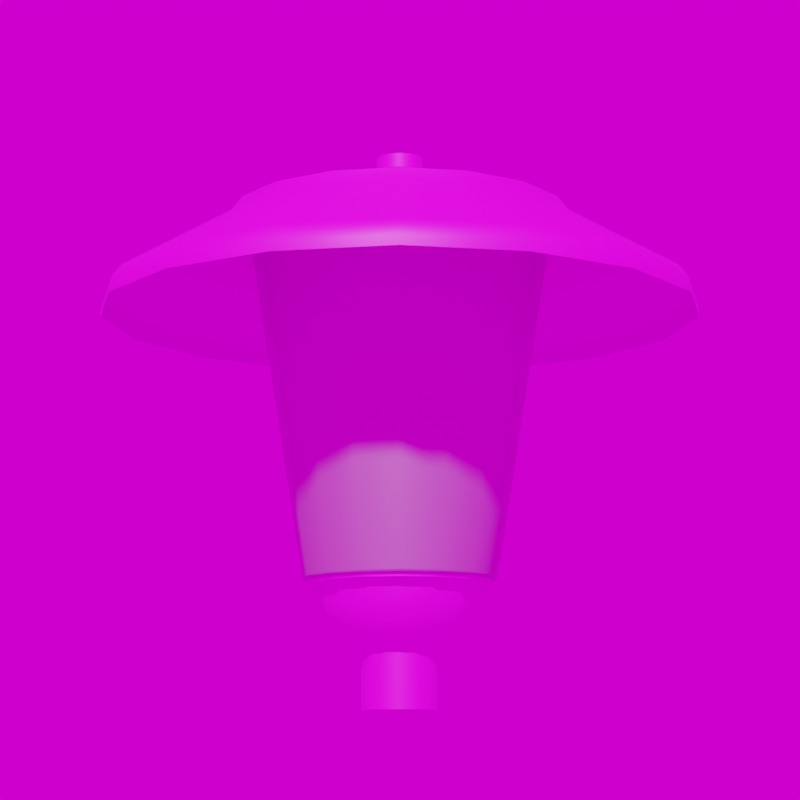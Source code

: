 # Source: 5450.blend  (saved by Blender 3.4.6; exported with 4.5.12 LTS)
import bpy
from mathutils import Matrix  # noqa: F401  (used for matrix-valued properties, if any)

bpy.ops.wm.read_factory_settings(use_empty=True)
scene = bpy.context.scene
scene.name = 'Scene'

# ---- images (referenced by path relative to the original .blend; pixels are not part of the script)
import os
ASSET_DIR = os.environ.get("B2B_ASSET_DIR", "")  # directory of the original .blend (textures are referenced by path, not embedded)
HERE = os.path.dirname(os.path.abspath(__file__))  # packed textures are extracted next to this script under _unpacked/

def load_image(name, relpath, width, height, colorspace="sRGB"):
    """Load a texture the original file referenced (path relative to the .blend, or extracted next to this script)."""
    p = next((c for c in (os.path.join(HERE, relpath), os.path.join(ASSET_DIR, relpath)) if relpath and os.path.exists(c)), "")
    if p:
        img = bpy.data.images.load(p, check_existing=True)
        img.name = name
    else:  # same state as the original file: an image datablock whose file is absent (Cycles renders it pink)
        img = bpy.data.images.new(name, width, height)
        img.source = "FILE"
        img.filepath = "//" + (relpath or name)
    img.colorspace_settings.name = colorspace
    return img
img_plastik_schwarz_1k_jpg_003 = load_image('Plastik_schwarz_1k.jpg.003', 'Plastik_schwarz_1k.jpg', 1024, 1024, 'sRGB')
img_weiss_jpg_014 = load_image('weiss.jpg.014', 'weiss.jpg', 1024, 1024, 'sRGB')
img_kloofendal_48d_partly_cloudy_puresky_8k_hdr = load_image('kloofendal_48d_partly_cloudy_puresky_8k.hdr', 'kloofendal_48d_partly_cloudy_puresky_8k.hdr', 1024, 1024, 'Linear Rec.709')

# ---- materials (node trees are filled in below, after node groups)
mat_dunkelgrau_005 = bpy.data.materials.new('dunkelgrau.005')
mat_dunkelgrau_005.roughness = 0.5
mat_weiss_010 = bpy.data.materials.new('weiss.010')
mat_weiss_010.roughness = 0.5
mat_glass_010 = bpy.data.materials.new('Glass.010')
mat_glass_010.surface_render_method = 'BLENDED'
mat_glass_010.blend_method = 'BLEND'
mat_glass_010.use_backface_culling = True
mat_glass_010.metallic = 0.5822

# ---- node groups
ng_auto_smooth = bpy.data.node_groups.new('Auto Smooth', 'GeometryNodeTree')
_s = ng_auto_smooth.interface.new_socket(name='Geometry', in_out='OUTPUT', socket_type='NodeSocketGeometry')
_s = ng_auto_smooth.interface.new_socket(name='Geometry', in_out='INPUT', socket_type='NodeSocketGeometry')
_s = ng_auto_smooth.interface.new_socket(name='Angle', in_out='INPUT', socket_type='NodeSocketFloat')
_s.subtype = 'ANGLE'
_s.min_value = 0.0
_s.max_value = 3.142
ng_auto_smooth.is_modifier = True
_N = ng_auto_smooth.nodes; _L = ng_auto_smooth.links
n0 = _N.new('NodeGroupOutput'); n0.name = 'Group Output'; n0.location = (480, -100)
n1 = _N.new('NodeGroupInput'); n1.name = 'Group Input'; n1.location = (-420, -300)
n2 = _N.new('NodeGroupInput'); n2.name = 'Group Input.001'; n2.location = (-60, -100)
n3 = _N.new('GeometryNodeSetShadeSmooth'); n3.name = 'Set Shade Smooth'; n3.location = (120, -100)
n3.domain = 'EDGE'
n4 = _N.new('GeometryNodeSetShadeSmooth'); n4.name = 'Set Shade Smooth.001'; n4.location = (300, -100)
n5 = _N.new('GeometryNodeInputMeshEdgeAngle'); n5.name = 'Edge Angle'; n5.location = (-420, -220)
n6 = _N.new('GeometryNodeInputEdgeSmooth'); n6.name = 'Is Edge Smooth'; n6.location = (-60, -160)
n7 = _N.new('GeometryNodeInputShadeSmooth'); n7.name = 'Is Face Smooth'; n7.location = (-240, -340)
n8 = _N.new('FunctionNodeBooleanMath'); n8.name = 'Boolean Math'; n8.location = (-60, -220)
n9 = _N.new('FunctionNodeCompare'); n9.name = 'Compare'; n9.location = (-240, -180)
n9.operation = 'LESS_EQUAL'
_L.new(n5.outputs[0], n9.inputs[0])
_L.new(n4.outputs[0], n0.inputs[0])
_L.new(n1.outputs[1], n9.inputs[1])
_L.new(n9.outputs[0], n8.inputs[0])
_L.new(n7.outputs[0], n8.inputs[1])
_L.new(n2.outputs[0], n3.inputs[0])
_L.new(n6.outputs[0], n3.inputs[1])
_L.new(n3.outputs[0], n4.inputs[0])
_L.new(n8.outputs[0], n3.inputs[2])
n0.is_active_output = True

# ---- material node trees
mat_dunkelgrau_005.use_nodes = True; mat_dunkelgrau_005.node_tree.nodes.clear()
_N = mat_dunkelgrau_005.node_tree.nodes; _L = mat_dunkelgrau_005.node_tree.links
n0 = _N.new('ShaderNodeBsdfPrincipled'); n0.name = 'Principled BSDF'; n0.location = (1200, 0)
n0.distribution = 'GGX'
n0.subsurface_method = 'RANDOM_WALK_SKIN'
n0.inputs[3].default_value = 1.45
n0.inputs[27].default_value = (0.0, 0.0, 0.0, 1.0)
n0.inputs[28].default_value = 1.0
n1 = _N.new('ShaderNodeOutputMaterial'); n1.name = 'Material Output'; n1.location = (1500, 0)
n2 = _N.new('ShaderNodeTexImage'); n2.name = 'Image Texture'; n2.location = (600, 0)
n2.image = img_plastik_schwarz_1k_jpg_003
_L.new(n2.outputs[0], n0.inputs[0])
_L.new(n0.outputs[0], n1.inputs[0])
n1.is_active_output = True
mat_weiss_010.use_nodes = True; mat_weiss_010.node_tree.nodes.clear()
_N = mat_weiss_010.node_tree.nodes; _L = mat_weiss_010.node_tree.links
n0 = _N.new('ShaderNodeBsdfPrincipled'); n0.name = 'Principled BSDF'; n0.location = (1200, 0)
n0.distribution = 'GGX'
n0.subsurface_method = 'RANDOM_WALK_SKIN'
n0.inputs[3].default_value = 1.45
n0.inputs[27].default_value = (0.0, 0.0, 0.0, 1.0)
n0.inputs[28].default_value = 1.0
n1 = _N.new('ShaderNodeOutputMaterial'); n1.name = 'Material Output'; n1.location = (1500, 0)
n2 = _N.new('ShaderNodeTexImage'); n2.name = 'Image Texture'; n2.location = (600, 0)
n2.image = img_weiss_jpg_014
_L.new(n2.outputs[0], n0.inputs[0])
_L.new(n0.outputs[0], n1.inputs[0])
n1.is_active_output = True
mat_glass_010.use_nodes = True; mat_glass_010.node_tree.nodes.clear()
_N = mat_glass_010.node_tree.nodes; _L = mat_glass_010.node_tree.links
n0 = _N.new('ShaderNodeOutputMaterial'); n0.name = 'Material Output'; n0.location = (1500, 0)
n1 = _N.new('ShaderNodeBsdfPrincipled'); n1.name = 'Principled BSDF'; n1.location = (1200, 0)
n1.distribution = 'GGX'
n1.subsurface_method = 'RANDOM_WALK_SKIN'
n1.inputs[1].default_value = 0.9
n1.inputs[3].default_value = 1.05
n1.inputs[4].default_value = 0.9
n1.inputs[27].default_value = (0.0, 0.0, 0.0, 1.0)
n1.inputs[28].default_value = 1.0
_L.new(n1.outputs[0], n0.inputs[0])
n0.is_active_output = True

# ---- world
world_world = bpy.data.worlds.new('World'); scene.world = world_world
world_world.use_nodes = True; world_world.node_tree.nodes.clear()
_N = world_world.node_tree.nodes; _L = world_world.node_tree.links
n0 = _N.new('ShaderNodeOutputWorld'); n0.name = 'World Output'; n0.location = (300, 300)
n1 = _N.new('ShaderNodeBackground'); n1.name = 'Background'; n1.location = (10, 300)
n2 = _N.new('ShaderNodeTexEnvironment'); n2.name = 'Environment Texture'; n2.location = (-280, 280)
n2.image = img_kloofendal_48d_partly_cloudy_puresky_8k_hdr
_L.new(n1.outputs[0], n0.inputs[0])
_L.new(n2.outputs[0], n1.inputs[0])
n0.is_active_output = True
world_world.color = (0.05088, 0.05088, 0.05088)
world_world.use_sun_shadow = False
world_world.sun_shadow_jitter_overblur = 0.0

# ---- cameras
cam_camera = bpy.data.cameras.new('Camera')
cam_camera.lens = 100.0

# ---- meshes
me_beziercurve_004 = bpy.data.meshes.new('BezierCurve.004')
me_beziercurve_004.from_pydata([(1.092e-19, 0.0, 0.1634), (-1.649e-17, 0.07487, 0.1635), (-2.635e-17, 0.1187, 0.1634), (-2.608e-17, 0.1186, 0.1588), (-2.365e-17, 0.1065, 0.1588), (-2.191e-17, 0.1027, 0.1335), (-2.049e-17, 0.09229, 0.11), (-1.649e-17, 0.06826, 0.08575), (-1.094e-17, 0.04927, 0.07765), (-1.094e-17, 0.04927, 0.0), (-6.578e-20, 0.0, 0.0), (-7.265e-20, 0.0, 0.7198), (-6.76e-18, 0.03044, 0.7198), (-6.936e-18, 0.03044, 0.7014), (-5.176e-18, 0.02331, 0.7013), (-5.506e-18, 0.0243, 0.6964), (-4.831e-17, 0.2176, 0.647), (-5.157e-17, 0.2322, 0.6276), (-8.291e-17, 0.3734, 0.5435), (-8.446e-17, 0.3796, 0.5369), (-8.567e-17, 0.3855, 0.5283), (-8.627e-17, 0.3889, 0.5178), (-8.687e-17, 0.3903, 0.5068), (-8.594e-17, 0.3881, 0.5069), (-8.546e-17, 0.3868, 0.517), (-8.48e-17, 0.3839, 0.5275), (-8.305e-17, 0.3771, 0.5373), (-8.156e-17, 0.3708, 0.5434), (-5.04e-17, 0.2301, 0.6275), (-4.694e-17, 0.2158, 0.6466), (-4.476e-17, 0.0, 0.7014), (1.009e-19, 4.179e-20, 0.1634), (-0.02865, 0.06917, 0.1635), (-0.04541, 0.1096, 0.1634), (-0.0454, 0.1096, 0.1588), (-0.04075, 0.09839, 0.1588), (-0.03932, 0.09492, 0.1335), (-0.03532, 0.08526, 0.11), (-0.02612, 0.06307, 0.08575), (-0.01885, 0.04552, 0.07765), (-0.01885, 0.04552, 0.0), (-6.078e-20, -2.517e-20, 0.0), (-6.712e-20, -2.78e-20, 0.7198), (-0.01165, 0.02813, 0.7198), (-0.01165, 0.02813, 0.7014), (-0.008921, 0.02154, 0.7013), (-0.0093, 0.02245, 0.6964), (-0.08327, 0.201, 0.647), (-0.08888, 0.2146, 0.6276), (-0.1429, 0.345, 0.5435), (-0.1453, 0.3507, 0.5369), (-0.1475, 0.3562, 0.5283), (-0.1488, 0.3593, 0.5178), (-0.1493, 0.3605, 0.5068), (-0.1485, 0.3586, 0.5069), (-0.148, 0.3574, 0.517), (-0.1469, 0.3547, 0.5275), (-0.1443, 0.3484, 0.5373), (-0.1419, 0.3426, 0.5434), (-0.08805, 0.2126, 0.6275), (-0.08258, 0.1994, 0.6466), (-4.136e-17, -1.713e-17, 0.7014), (7.721e-20, 7.721e-20, 0.1634), (-0.05294, 0.05294, 0.1635), (-0.0839, 0.0839, 0.1634), (-0.08388, 0.08388, 0.1588), (-0.0753, 0.0753, 0.1588), (-0.07265, 0.07265, 0.1335), (-0.06526, 0.06526, 0.11), (-0.04827, 0.04827, 0.08575), (-0.03484, 0.03484, 0.07765), (-0.03484, 0.03484, 0.0), (-4.652e-20, -4.652e-20, 0.0), (-5.137e-20, -5.137e-20, 0.7198), (-0.02153, 0.02153, 0.7198), (-0.02153, 0.02153, 0.7014), (-0.01648, 0.01648, 0.7013), (-0.01718, 0.01718, 0.6964), (-0.1539, 0.1539, 0.647), (-0.1642, 0.1642, 0.6276), (-0.264, 0.264, 0.5435), (-0.2684, 0.2684, 0.5369), (-0.2726, 0.2726, 0.5283), (-0.275, 0.275, 0.5178), (-0.276, 0.276, 0.5068), (-0.2744, 0.2744, 0.5069), (-0.2735, 0.2735, 0.517), (-0.2714, 0.2714, 0.5275), (-0.2667, 0.2667, 0.5373), (-0.2622, 0.2622, 0.5434), (-0.1627, 0.1627, 0.6275), (-0.1526, 0.1526, 0.6466), (-3.165e-17, -3.165e-17, 0.7014), (4.179e-20, 1.009e-19, 0.1634), (-0.06917, 0.02865, 0.1635), (-0.1096, 0.04541, 0.1634), (-0.1096, 0.0454, 0.1588), (-0.09839, 0.04075, 0.1588), (-0.09492, 0.03932, 0.1335), (-0.08526, 0.03532, 0.11), (-0.06307, 0.02612, 0.08575), (-0.04552, 0.01885, 0.07765), (-0.04552, 0.01885, 0.0), (-2.517e-20, -6.078e-20, 0.0), (-2.78e-20, -6.712e-20, 0.7198), (-0.02813, 0.01165, 0.7198), (-0.02813, 0.01165, 0.7014), (-0.02154, 0.008921, 0.7013), (-0.02245, 0.0093, 0.6964), (-0.201, 0.08327, 0.647), (-0.2146, 0.08888, 0.6276), (-0.345, 0.1429, 0.5435), (-0.3507, 0.1453, 0.5369), (-0.3562, 0.1475, 0.5283), (-0.3593, 0.1488, 0.5178), (-0.3605, 0.1493, 0.5068), (-0.3586, 0.1485, 0.5069), (-0.3574, 0.148, 0.517), (-0.3547, 0.1469, 0.5275), (-0.3484, 0.1443, 0.5373), (-0.3426, 0.1419, 0.5434), (-0.2126, 0.08805, 0.6275), (-0.1994, 0.08258, 0.6466), (-1.713e-17, -4.136e-17, 0.7014), (-4.773e-27, 1.092e-19, 0.1634), (-0.07487, -3.273e-09, 0.1635), (-0.1187, -5.186e-09, 0.1634), (-0.1186, -5.185e-09, 0.1588), (-0.1065, -4.655e-09, 0.1588), (-0.1027, -4.491e-09, 0.1335), (-0.09229, -4.034e-09, 0.11), (-0.06826, -2.984e-09, 0.08575), (-0.04927, -2.154e-09, 0.07765), (-0.04927, -2.154e-09, 0.0), (2.876e-27, -6.578e-20, 0.0), (3.175e-27, -7.265e-20, 0.7198), (-0.03044, -1.331e-09, 0.7198), (-0.03044, -1.331e-09, 0.7014), (-0.02331, -1.019e-09, 0.7013), (-0.0243, -1.062e-09, 0.6964), (-0.2176, -9.511e-09, 0.647), (-0.2322, -1.015e-08, 0.6276), (-0.3734, -1.632e-08, 0.5435), (-0.3796, -1.659e-08, 0.5369), (-0.3855, -1.685e-08, 0.5283), (-0.3889, -1.7e-08, 0.5178), (-0.3903, -1.706e-08, 0.5068), (-0.3881, -1.696e-08, 0.5069), (-0.3868, -1.691e-08, 0.517), (-0.3839, -1.678e-08, 0.5275), (-0.3771, -1.648e-08, 0.5373), (-0.3708, -1.621e-08, 0.5434), (-0.2301, -1.006e-08, 0.6275), (-0.2158, -9.432e-09, 0.6466), (1.957e-24, -4.476e-17, 0.7014), (-4.179e-20, 1.009e-19, 0.1634), (-0.06917, -0.02865, 0.1635), (-0.1096, -0.04541, 0.1634), (-0.1096, -0.0454, 0.1588), (-0.09839, -0.04075, 0.1588), (-0.09492, -0.03932, 0.1335), (-0.08526, -0.03532, 0.11), (-0.06307, -0.02612, 0.08575), (-0.04552, -0.01885, 0.07765), (-0.04552, -0.01885, 0.0), (2.517e-20, -6.078e-20, 0.0), (2.78e-20, -6.712e-20, 0.7198), (-0.02813, -0.01165, 0.7198), (-0.02813, -0.01165, 0.7014), (-0.02154, -0.008921, 0.7013), (-0.02245, -0.0093, 0.6964), (-0.201, -0.08327, 0.647), (-0.2146, -0.08888, 0.6276), (-0.345, -0.1429, 0.5435), (-0.3507, -0.1453, 0.5369), (-0.3562, -0.1475, 0.5283), (-0.3593, -0.1488, 0.5178), (-0.3605, -0.1493, 0.5068), (-0.3586, -0.1485, 0.5069), (-0.3574, -0.148, 0.517), (-0.3547, -0.1469, 0.5275), (-0.3484, -0.1443, 0.5373), (-0.3426, -0.1419, 0.5434), (-0.2126, -0.08805, 0.6275), (-0.1994, -0.08258, 0.6466), (1.713e-17, -4.136e-17, 0.7014), (-7.721e-20, 7.721e-20, 0.1634), (-0.05294, -0.05294, 0.1635), (-0.0839, -0.0839, 0.1634), (-0.08388, -0.08388, 0.1588), (-0.0753, -0.0753, 0.1588), (-0.07265, -0.07265, 0.1335), (-0.06526, -0.06526, 0.11), (-0.04827, -0.04827, 0.08575), (-0.03484, -0.03484, 0.07765), (-0.03484, -0.03484, 0.0), (4.652e-20, -4.652e-20, 0.0), (5.137e-20, -5.137e-20, 0.7198), (-0.02153, -0.02153, 0.7198), (-0.02153, -0.02153, 0.7014), (-0.01648, -0.01648, 0.7013), (-0.01718, -0.01718, 0.6964), (-0.1539, -0.1539, 0.647), (-0.1642, -0.1642, 0.6276), (-0.264, -0.264, 0.5435), (-0.2684, -0.2684, 0.5369), (-0.2726, -0.2726, 0.5283), (-0.275, -0.275, 0.5178), (-0.276, -0.276, 0.5068), (-0.2744, -0.2744, 0.5069), (-0.2735, -0.2735, 0.517), (-0.2714, -0.2714, 0.5275), (-0.2667, -0.2667, 0.5373), (-0.2622, -0.2622, 0.5434), (-0.1627, -0.1627, 0.6275), (-0.1526, -0.1526, 0.6466), (3.165e-17, -3.165e-17, 0.7014), (-1.009e-19, 4.179e-20, 0.1634), (-0.02865, -0.06917, 0.1635), (-0.04541, -0.1096, 0.1634), (-0.0454, -0.1096, 0.1588), (-0.04075, -0.09839, 0.1588), (-0.03932, -0.09492, 0.1335), (-0.03532, -0.08526, 0.11), (-0.02612, -0.06307, 0.08575), (-0.01885, -0.04552, 0.07765), (-0.01885, -0.04552, 0.0), (6.078e-20, -2.517e-20, 0.0), (6.712e-20, -2.78e-20, 0.7198), (-0.01165, -0.02813, 0.7198), (-0.01165, -0.02813, 0.7014), (-0.008921, -0.02154, 0.7013), (-0.0093, -0.02245, 0.6964), (-0.08327, -0.201, 0.647), (-0.08888, -0.2146, 0.6276), (-0.1429, -0.345, 0.5435), (-0.1453, -0.3507, 0.5369), (-0.1475, -0.3562, 0.5283), (-0.1488, -0.3593, 0.5178), (-0.1493, -0.3605, 0.5068), (-0.1485, -0.3586, 0.5069), (-0.148, -0.3574, 0.517), (-0.1469, -0.3547, 0.5275), (-0.1443, -0.3484, 0.5373), (-0.1419, -0.3426, 0.5434), (-0.08805, -0.2126, 0.6275), (-0.08258, -0.1994, 0.6466), (4.136e-17, -1.713e-17, 0.7014), (-1.092e-19, -9.546e-27, 0.1634), (6.545e-09, -0.07487, 0.1635), (1.037e-08, -0.1187, 0.1634), (1.037e-08, -0.1186, 0.1588), (9.31e-09, -0.1065, 0.1588), (8.982e-09, -0.1027, 0.1335), (8.068e-09, -0.09229, 0.11), (5.968e-09, -0.06826, 0.08575), (4.307e-09, -0.04927, 0.07765), (4.307e-09, -0.04927, 0.0), (6.578e-20, 5.751e-27, 0.0), (7.265e-20, 6.351e-27, 0.7198), (2.661e-09, -0.03044, 0.7198), (2.661e-09, -0.03044, 0.7014), (2.038e-09, -0.02331, 0.7013), (2.125e-09, -0.0243, 0.6964), (1.902e-08, -0.2176, 0.647), (2.03e-08, -0.2322, 0.6276), (3.264e-08, -0.3734, 0.5435), (3.319e-08, -0.3796, 0.5369), (3.37e-08, -0.3855, 0.5283), (3.4e-08, -0.3889, 0.5178), (3.412e-08, -0.3903, 0.5068), (3.393e-08, -0.3881, 0.5069), (3.382e-08, -0.3868, 0.517), (3.356e-08, -0.3839, 0.5275), (3.297e-08, -0.3771, 0.5373), (3.242e-08, -0.3708, 0.5434), (2.012e-08, -0.2301, 0.6275), (1.886e-08, -0.2158, 0.6466), (4.476e-17, 3.913e-24, 0.7014), (-1.009e-19, -4.179e-20, 0.1634), (0.02865, -0.06917, 0.1635), (0.04541, -0.1096, 0.1634), (0.0454, -0.1096, 0.1588), (0.04075, -0.09839, 0.1588), (0.03932, -0.09492, 0.1335), (0.03532, -0.08526, 0.11), (0.02612, -0.06307, 0.08575), (0.01885, -0.04552, 0.07765), (0.01885, -0.04552, 0.0), (6.078e-20, 2.517e-20, 0.0), (6.712e-20, 2.78e-20, 0.7198), (0.01165, -0.02813, 0.7198), (0.01165, -0.02813, 0.7014), (0.008921, -0.02154, 0.7013), (0.0093, -0.02245, 0.6964), (0.08327, -0.201, 0.647), (0.08888, -0.2146, 0.6276), (0.1429, -0.345, 0.5435), (0.1453, -0.3507, 0.5369), (0.1475, -0.3562, 0.5283), (0.1488, -0.3593, 0.5178), (0.1493, -0.3605, 0.5068), (0.1485, -0.3586, 0.5069), (0.148, -0.3574, 0.517), (0.1469, -0.3547, 0.5275), (0.1443, -0.3484, 0.5373), (0.1419, -0.3426, 0.5434), (0.08805, -0.2126, 0.6275), (0.08258, -0.1994, 0.6466), (4.136e-17, 1.713e-17, 0.7014), (-7.721e-20, -7.721e-20, 0.1634), (0.05294, -0.05294, 0.1635), (0.0839, -0.0839, 0.1634), (0.08388, -0.08388, 0.1588), (0.0753, -0.0753, 0.1588), (0.07265, -0.07265, 0.1335), (0.06526, -0.06526, 0.11), (0.04827, -0.04827, 0.08575), (0.03484, -0.03484, 0.07765), (0.03484, -0.03484, 0.0), (4.652e-20, 4.652e-20, 0.0), (5.137e-20, 5.137e-20, 0.7198), (0.02153, -0.02153, 0.7198), (0.02153, -0.02153, 0.7014), (0.01648, -0.01648, 0.7013), (0.01718, -0.01718, 0.6964), (0.1539, -0.1539, 0.647), (0.1642, -0.1642, 0.6276), (0.264, -0.264, 0.5435), (0.2684, -0.2684, 0.5369), (0.2726, -0.2726, 0.5283), (0.275, -0.275, 0.5178), (0.276, -0.276, 0.5068), (0.2744, -0.2744, 0.5069), (0.2735, -0.2735, 0.517), (0.2714, -0.2714, 0.5275), (0.2667, -0.2667, 0.5373), (0.2622, -0.2622, 0.5434), (0.1627, -0.1627, 0.6275), (0.1526, -0.1526, 0.6466), (3.165e-17, 3.165e-17, 0.7014), (-4.179e-20, -1.009e-19, 0.1634), (0.06917, -0.02865, 0.1635), (0.1096, -0.04541, 0.1634), (0.1096, -0.0454, 0.1588), (0.09839, -0.04075, 0.1588), (0.09492, -0.03932, 0.1335), (0.08526, -0.03532, 0.11), (0.06307, -0.02612, 0.08575), (0.04552, -0.01885, 0.07765), (0.04552, -0.01885, 0.0), (2.517e-20, 6.078e-20, 0.0), (2.78e-20, 6.712e-20, 0.7198), (0.02813, -0.01165, 0.7198), (0.02813, -0.01165, 0.7014), (0.02154, -0.008921, 0.7013), (0.02245, -0.0093, 0.6964), (0.201, -0.08327, 0.647), (0.2146, -0.08888, 0.6276), (0.345, -0.1429, 0.5435), (0.3507, -0.1453, 0.5369), (0.3562, -0.1475, 0.5283), (0.3593, -0.1488, 0.5178), (0.3605, -0.1493, 0.5068), (0.3586, -0.1485, 0.5069), (0.3574, -0.148, 0.517), (0.3547, -0.1469, 0.5275), (0.3484, -0.1443, 0.5373), (0.3426, -0.1419, 0.5434), (0.2126, -0.08805, 0.6275), (0.1994, -0.08258, 0.6466), (1.713e-17, 4.136e-17, 0.7014), (1.302e-27, -1.092e-19, 0.1634), (0.07487, 8.928e-10, 0.1635), (0.1187, 1.415e-09, 0.1634), (0.1186, 1.415e-09, 0.1588), (0.1065, 1.27e-09, 0.1588), (0.1027, 1.225e-09, 0.1335), (0.09229, 1.101e-09, 0.11), (0.06826, 8.14e-10, 0.08575), (0.04927, 5.875e-10, 0.07765), (0.04927, 5.875e-10, 0.0), (-7.845e-28, 6.578e-20, 0.0), (-8.663e-28, 7.265e-20, 0.7198), (0.03044, 3.63e-10, 0.7198), (0.03044, 3.63e-10, 0.7014), (0.02331, 2.78e-10, 0.7013), (0.0243, 2.898e-10, 0.6964), (0.2176, 2.595e-09, 0.647), (0.2322, 2.769e-09, 0.6276), (0.3734, 4.453e-09, 0.5435), (0.3796, 4.527e-09, 0.5369), (0.3855, 4.597e-09, 0.5283), (0.3889, 4.637e-09, 0.5178), (0.3903, 4.654e-09, 0.5068), (0.3881, 4.628e-09, 0.5069), (0.3868, 4.613e-09, 0.517), (0.3839, 4.578e-09, 0.5275), (0.3771, 4.497e-09, 0.5373), (0.3708, 4.422e-09, 0.5434), (0.2301, 2.744e-09, 0.6275), (0.2158, 2.573e-09, 0.6466), (-5.338e-25, 4.476e-17, 0.7014), (4.179e-20, -1.009e-19, 0.1634), (0.06917, 0.02865, 0.1635), (0.1096, 0.04541, 0.1634), (0.1096, 0.0454, 0.1588), (0.09839, 0.04075, 0.1588), (0.09492, 0.03932, 0.1335), (0.08526, 0.03532, 0.11), (0.06307, 0.02612, 0.08575), (0.04552, 0.01885, 0.07765), (0.04552, 0.01885, 0.0), (-2.517e-20, 6.078e-20, 0.0), (-2.78e-20, 6.712e-20, 0.7198), (0.02813, 0.01165, 0.7198), (0.02813, 0.01165, 0.7014), (0.02154, 0.008921, 0.7013), (0.02245, 0.0093, 0.6964), (0.201, 0.08327, 0.647), (0.2146, 0.08888, 0.6276), (0.345, 0.1429, 0.5435), (0.3507, 0.1453, 0.5369), (0.3562, 0.1475, 0.5283), (0.3593, 0.1488, 0.5178), (0.3605, 0.1493, 0.5068), (0.3586, 0.1485, 0.5069), (0.3574, 0.148, 0.517), (0.3547, 0.1469, 0.5275), (0.3484, 0.1443, 0.5373), (0.3426, 0.1419, 0.5434), (0.2126, 0.08805, 0.6275), (0.1994, 0.08258, 0.6466), (-1.713e-17, 4.136e-17, 0.7014), (7.721e-20, -7.721e-20, 0.1634), (0.05294, 0.05294, 0.1635), (0.0839, 0.0839, 0.1634), (0.08388, 0.08388, 0.1588), (0.0753, 0.07531, 0.1588), (0.07265, 0.07265, 0.1335), (0.06526, 0.06526, 0.11), (0.04827, 0.04827, 0.08575), (0.03484, 0.03484, 0.07765), (0.03484, 0.03484, 0.0), (-4.652e-20, 4.652e-20, 0.0), (-5.137e-20, 5.137e-20, 0.7198), (0.02153, 0.02153, 0.7198), (0.02153, 0.02153, 0.7014), (0.01648, 0.01648, 0.7013), (0.01718, 0.01718, 0.6964), (0.1539, 0.1539, 0.647), (0.1642, 0.1642, 0.6276), (0.264, 0.264, 0.5435), (0.2684, 0.2684, 0.5369), (0.2726, 0.2726, 0.5283), (0.275, 0.275, 0.5178), (0.276, 0.276, 0.5068), (0.2744, 0.2744, 0.5069), (0.2735, 0.2735, 0.517), (0.2714, 0.2714, 0.5275), (0.2667, 0.2667, 0.5373), (0.2622, 0.2622, 0.5434), (0.1627, 0.1627, 0.6275), (0.1526, 0.1526, 0.6466), (-3.165e-17, 3.165e-17, 0.7014), (1.009e-19, -4.179e-20, 0.1634), (0.02865, 0.06917, 0.1635), (0.04541, 0.1096, 0.1634), (0.0454, 0.1096, 0.1588), (0.04075, 0.09839, 0.1588), (0.03932, 0.09492, 0.1335), (0.03532, 0.08526, 0.11), (0.02612, 0.06307, 0.08575), (0.01885, 0.04552, 0.07765), (0.01885, 0.04552, 0.0), (-6.078e-20, 2.517e-20, 0.0), (-6.712e-20, 2.78e-20, 0.7198), (0.01165, 0.02813, 0.7198), (0.01165, 0.02813, 0.7014), (0.008921, 0.02154, 0.7013), (0.0093, 0.02245, 0.6964), (0.08327, 0.201, 0.647), (0.08888, 0.2146, 0.6276), (0.1429, 0.345, 0.5435), (0.1453, 0.3507, 0.5369), (0.1475, 0.3562, 0.5283), (0.1488, 0.3593, 0.5178), (0.1493, 0.3605, 0.5068), (0.1485, 0.3586, 0.5069), (0.148, 0.3574, 0.517), (0.1469, 0.3547, 0.5275), (0.1443, 0.3484, 0.5373), (0.1419, 0.3426, 0.5434), (0.08805, 0.2126, 0.6275), (0.08258, 0.1994, 0.6466), (-4.136e-17, 1.713e-17, 0.7014)], [], [(1, 31, 0), (32, 62, 31), (63, 93, 62), (94, 124, 93), (125, 155, 124), (156, 186, 155), (187, 217, 186), (218, 248, 217), (249, 279, 248), (280, 310, 279), (311, 341, 310), (342, 372, 341), (373, 403, 372), (404, 434, 403), (435, 465, 434), (466, 0, 465), (2, 32, 1), (33, 63, 32), (64, 94, 63), (94, 126, 125), (126, 156, 125), (157, 187, 156), (188, 218, 187), (219, 249, 218), (249, 281, 280), (281, 311, 280), (312, 342, 311), (342, 374, 373), (374, 404, 373), (405, 435, 404), (436, 466, 435), (467, 1, 466), (3, 33, 2), (34, 64, 33), (65, 95, 64), (96, 126, 95), (127, 157, 126), (158, 188, 157), (188, 220, 219), (219, 251, 250), (251, 281, 250), (282, 312, 281), (313, 343, 312), (344, 374, 343), (375, 405, 374), (406, 436, 405), (437, 467, 436), (467, 3, 2), (3, 35, 34), (35, 65, 34), (66, 96, 65), (97, 127, 96), (127, 159, 158), (159, 189, 158), (190, 220, 189), (221, 251, 220), (252, 282, 251), (283, 313, 282), (313, 345, 344), (345, 375, 344), (376, 406, 375), (407, 437, 406), (437, 469, 468), (469, 3, 468), (5, 35, 4), (36, 66, 35), (67, 97, 66), (98, 128, 97), (129, 159, 128), (160, 190, 159), (190, 222, 221), (222, 252, 221), (253, 283, 252), (284, 314, 283), (315, 345, 314), (346, 376, 345), (377, 407, 376), (408, 438, 407), (439, 469, 438), (470, 4, 469), (6, 36, 5), (37, 67, 36), (68, 98, 67), (99, 129, 98), (130, 160, 129), (161, 191, 160), (192, 222, 191), (223, 253, 222), (254, 284, 253), (285, 315, 284), (316, 346, 315), (347, 377, 346), (378, 408, 377), (409, 439, 408), (440, 470, 439), (471, 5, 470), (7, 37, 6), (38, 68, 37), (69, 99, 68), (99, 131, 130), (131, 161, 130), (162, 192, 161), (192, 224, 223), (224, 254, 223), (255, 285, 254), (285, 317, 316), (317, 347, 316), (348, 378, 347), (379, 409, 378), (410, 440, 409), (440, 472, 471), (472, 6, 471), (8, 38, 7), (39, 69, 38), (70, 100, 69), (100, 132, 131), (131, 163, 162), (163, 193, 162), (194, 224, 193), (225, 255, 224), (255, 287, 286), (287, 317, 286), (318, 348, 317), (349, 379, 348), (380, 410, 379), (411, 441, 410), (441, 473, 472), (473, 7, 472), (9, 39, 8), (40, 70, 39), (71, 101, 70), (102, 132, 101), (133, 163, 132), (164, 194, 163), (195, 225, 194), (226, 256, 225), (257, 287, 256), (288, 318, 287), (319, 349, 318), (350, 380, 349), (381, 411, 380), (412, 442, 411), (443, 473, 442), (474, 8, 473), (10, 40, 9), (41, 71, 40), (72, 102, 71), (103, 133, 102), (134, 164, 133), (165, 195, 164), (196, 226, 195), (227, 257, 226), (258, 288, 257), (289, 319, 288), (320, 350, 319), (351, 381, 350), (382, 412, 381), (413, 443, 412), (444, 474, 443), (475, 9, 474), (11, 43, 42), (42, 74, 73), (73, 105, 104), (104, 136, 135), (135, 167, 166), (166, 198, 197), (197, 229, 228), (228, 260, 259), (259, 291, 290), (290, 322, 321), (321, 353, 352), (352, 384, 383), (383, 415, 414), (414, 446, 445), (445, 477, 476), (476, 12, 11), (13, 43, 12), (44, 74, 43), (75, 105, 74), (106, 136, 105), (137, 167, 136), (168, 198, 167), (199, 229, 198), (230, 260, 229), (261, 291, 260), (291, 323, 322), (323, 353, 322), (354, 384, 353), (385, 415, 384), (416, 446, 415), (447, 477, 446), (478, 12, 477), (14, 44, 13), (45, 75, 44), (76, 106, 75), (107, 137, 106), (138, 168, 137), (169, 199, 168), (199, 231, 230), (230, 262, 261), (262, 292, 261), (293, 323, 292), (323, 355, 354), (355, 385, 354), (386, 416, 385), (416, 448, 447), (447, 479, 478), (479, 13, 478), (15, 45, 14), (45, 77, 76), (77, 107, 76), (108, 138, 107), (139, 169, 138), (169, 201, 200), (201, 231, 200), (232, 262, 231), (263, 293, 262), (294, 324, 293), (325, 355, 324), (356, 386, 355), (387, 417, 386), (417, 449, 448), (449, 479, 448), (480, 14, 479), (16, 46, 15), (47, 77, 46), (78, 108, 77), (109, 139, 108), (139, 171, 170), (170, 202, 201), (202, 232, 201), (233, 263, 232), (264, 294, 263), (295, 325, 294), (326, 356, 325), (356, 388, 387), (388, 418, 387), (419, 449, 418), (449, 481, 480), (481, 15, 480), (17, 47, 16), (48, 78, 47), (79, 109, 78), (110, 140, 109), (140, 172, 171), (172, 202, 171), (203, 233, 202), (233, 265, 264), (264, 296, 295), (295, 327, 326), (326, 358, 357), (358, 388, 357), (389, 419, 388), (420, 450, 419), (451, 481, 450), (481, 17, 16), (18, 48, 17), (49, 79, 48), (79, 111, 110), (111, 141, 110), (142, 172, 141), (173, 203, 172), (204, 234, 203), (235, 265, 234), (266, 296, 265), (297, 327, 296), (328, 358, 327), (359, 389, 358), (390, 420, 389), (421, 451, 420), (452, 482, 451), (482, 18, 17), (19, 49, 18), (50, 80, 49), (81, 111, 80), (112, 142, 111), (143, 173, 142), (174, 204, 173), (205, 235, 204), (236, 266, 235), (267, 297, 266), (298, 328, 297), (328, 360, 359), (360, 390, 359), (391, 421, 390), (422, 452, 421), (453, 483, 452), (484, 18, 483), (20, 50, 19), (50, 82, 81), (82, 112, 81), (113, 143, 112), (144, 174, 143), (175, 205, 174), (206, 236, 205), (237, 267, 236), (268, 298, 267), (299, 329, 298), (330, 360, 329), (361, 391, 360), (392, 422, 391), (423, 453, 422), (454, 484, 453), (485, 19, 484), (21, 51, 20), (51, 83, 82), (83, 113, 82), (114, 144, 113), (145, 175, 144), (175, 207, 206), (207, 237, 206), (238, 268, 237), (269, 299, 268), (300, 330, 299), (331, 361, 330), (362, 392, 361), (393, 423, 392), (424, 454, 423), (455, 485, 454), (485, 21, 20), (22, 52, 21), (53, 83, 52), (84, 114, 83), (115, 145, 114), (146, 176, 145), (177, 207, 176), (208, 238, 207), (239, 269, 238), (270, 300, 269), (301, 331, 300), (331, 363, 362), (362, 394, 393), (394, 424, 393), (424, 456, 455), (456, 486, 455), (487, 21, 486), (23, 53, 22), (54, 84, 53), (85, 115, 84), (116, 146, 115), (147, 177, 146), (178, 208, 177), (209, 239, 208), (240, 270, 239), (271, 301, 270), (301, 333, 332), (332, 364, 363), (364, 394, 363), (395, 425, 394), (426, 456, 425), (457, 487, 456), (488, 22, 487), (24, 54, 23), (55, 85, 54), (86, 116, 85), (117, 147, 116), (147, 179, 178), (179, 209, 178), (210, 240, 209), (241, 271, 240), (272, 302, 271), (303, 333, 302), (334, 364, 333), (365, 395, 364), (396, 426, 395), (427, 457, 426), (458, 488, 457), (489, 23, 488), (24, 56, 55), (56, 86, 55), (87, 117, 86), (117, 149, 148), (148, 180, 179), (180, 210, 179), (211, 241, 210), (242, 272, 241), (273, 303, 272), (304, 334, 303), (335, 365, 334), (365, 397, 396), (397, 427, 396), (428, 458, 427), (458, 490, 489), (490, 24, 489), (26, 56, 25), (57, 87, 56), (87, 119, 118), (119, 149, 118), (150, 180, 149), (181, 211, 180), (212, 242, 211), (243, 273, 242), (274, 304, 273), (305, 335, 304), (335, 367, 366), (367, 397, 366), (398, 428, 397), (429, 459, 428), (460, 490, 459), (491, 25, 490), (26, 58, 57), (57, 89, 88), (89, 119, 88), (120, 150, 119), (150, 182, 181), (182, 212, 181), (213, 243, 212), (243, 275, 274), (274, 306, 305), (306, 336, 305), (337, 367, 336), (368, 398, 367), (399, 429, 398), (429, 461, 460), (461, 491, 460), (492, 26, 491), (28, 58, 27), (59, 89, 58), (90, 120, 89), (121, 151, 120), (152, 182, 151), (183, 213, 182), (213, 245, 244), (244, 276, 275), (276, 306, 275), (307, 337, 306), (337, 369, 368), (369, 399, 368), (400, 430, 399), (431, 461, 430), (461, 493, 492), (492, 28, 27), (28, 60, 59), (59, 91, 90), (91, 121, 90), (122, 152, 121), (152, 184, 183), (183, 215, 214), (215, 245, 214), (246, 276, 245), (277, 307, 276), (308, 338, 307), (339, 369, 338), (370, 400, 369), (401, 431, 400), (432, 462, 431), (462, 494, 493), (493, 29, 28), (30, 60, 29), (61, 91, 60), (92, 122, 91), (123, 153, 122), (154, 184, 153), (185, 215, 184), (216, 246, 215), (247, 277, 246), (278, 308, 277), (309, 339, 308), (340, 370, 339), (371, 401, 370), (402, 432, 401), (433, 463, 432), (464, 494, 463), (495, 29, 494), (1, 32, 31), (32, 63, 62), (63, 94, 93), (94, 125, 124), (125, 156, 155), (156, 187, 186), (187, 218, 217), (218, 249, 248), (249, 280, 279), (280, 311, 310), (311, 342, 341), (342, 373, 372), (373, 404, 403), (404, 435, 434), (435, 466, 465), (466, 1, 0), (2, 33, 32), (33, 64, 63), (64, 95, 94), (94, 95, 126), (126, 157, 156), (157, 188, 187), (188, 219, 218), (219, 250, 249), (249, 250, 281), (281, 312, 311), (312, 343, 342), (342, 343, 374), (374, 405, 404), (405, 436, 435), (436, 467, 466), (467, 2, 1), (3, 34, 33), (34, 65, 64), (65, 96, 95), (96, 127, 126), (127, 158, 157), (158, 189, 188), (188, 189, 220), (219, 220, 251), (251, 282, 281), (282, 313, 312), (313, 344, 343), (344, 375, 374), (375, 406, 405), (406, 437, 436), (437, 468, 467), (467, 468, 3), (3, 4, 35), (35, 66, 65), (66, 97, 96), (97, 128, 127), (127, 128, 159), (159, 190, 189), (190, 221, 220), (221, 252, 251), (252, 283, 282), (283, 314, 313), (313, 314, 345), (345, 376, 375), (376, 407, 406), (407, 438, 437), (437, 438, 469), (469, 4, 3), (5, 36, 35), (36, 67, 66), (67, 98, 97), (98, 129, 128), (129, 160, 159), (160, 191, 190), (190, 191, 222), (222, 253, 252), (253, 284, 283), (284, 315, 314), (315, 346, 345), (346, 377, 376), (377, 408, 407), (408, 439, 438), (439, 470, 469), (470, 5, 4), (6, 37, 36), (37, 68, 67), (68, 99, 98), (99, 130, 129), (130, 161, 160), (161, 192, 191), (192, 223, 222), (223, 254, 253), (254, 285, 284), (285, 316, 315), (316, 347, 346), (347, 378, 377), (378, 409, 408), (409, 440, 439), (440, 471, 470), (471, 6, 5), (7, 38, 37), (38, 69, 68), (69, 100, 99), (99, 100, 131), (131, 162, 161), (162, 193, 192), (192, 193, 224), (224, 255, 254), (255, 286, 285), (285, 286, 317), (317, 348, 347), (348, 379, 378), (379, 410, 409), (410, 441, 440), (440, 441, 472), (472, 7, 6), (8, 39, 38), (39, 70, 69), (70, 101, 100), (100, 101, 132), (131, 132, 163), (163, 194, 193), (194, 225, 224), (225, 256, 255), (255, 256, 287), (287, 318, 317), (318, 349, 348), (349, 380, 379), (380, 411, 410), (411, 442, 441), (441, 442, 473), (473, 8, 7), (9, 40, 39), (40, 71, 70), (71, 102, 101), (102, 133, 132), (133, 164, 163), (164, 195, 194), (195, 226, 225), (226, 257, 256), (257, 288, 287), (288, 319, 318), (319, 350, 349), (350, 381, 380), (381, 412, 411), (412, 443, 442), (443, 474, 473), (474, 9, 8), (10, 41, 40), (41, 72, 71), (72, 103, 102), (103, 134, 133), (134, 165, 164), (165, 196, 195), (196, 227, 226), (227, 258, 257), (258, 289, 288), (289, 320, 319), (320, 351, 350), (351, 382, 381), (382, 413, 412), (413, 444, 443), (444, 475, 474), (475, 10, 9), (11, 12, 43), (42, 43, 74), (73, 74, 105), (104, 105, 136), (135, 136, 167), (166, 167, 198), (197, 198, 229), (228, 229, 260), (259, 260, 291), (290, 291, 322), (321, 322, 353), (352, 353, 384), (383, 384, 415), (414, 415, 446), (445, 446, 477), (476, 477, 12), (13, 44, 43), (44, 75, 74), (75, 106, 105), (106, 137, 136), (137, 168, 167), (168, 199, 198), (199, 230, 229), (230, 261, 260), (261, 292, 291), (291, 292, 323), (323, 354, 353), (354, 385, 384), (385, 416, 415), (416, 447, 446), (447, 478, 477), (478, 13, 12), (14, 45, 44), (45, 76, 75), (76, 107, 106), (107, 138, 137), (138, 169, 168), (169, 200, 199), (199, 200, 231), (230, 231, 262), (262, 293, 292), (293, 324, 323), (323, 324, 355), (355, 386, 385), (386, 417, 416), (416, 417, 448), (447, 448, 479), (479, 14, 13), (15, 46, 45), (45, 46, 77), (77, 108, 107), (108, 139, 138), (139, 170, 169), (169, 170, 201), (201, 232, 231), (232, 263, 262), (263, 294, 293), (294, 325, 324), (325, 356, 355), (356, 387, 386), (387, 418, 417), (417, 418, 449), (449, 480, 479), (480, 15, 14), (16, 47, 46), (47, 78, 77), (78, 109, 108), (109, 140, 139), (139, 140, 171), (170, 171, 202), (202, 233, 232), (233, 264, 263), (264, 295, 294), (295, 326, 325), (326, 357, 356), (356, 357, 388), (388, 419, 418), (419, 450, 449), (449, 450, 481), (481, 16, 15), (17, 48, 47), (48, 79, 78), (79, 110, 109), (110, 141, 140), (140, 141, 172), (172, 203, 202), (203, 234, 233), (233, 234, 265), (264, 265, 296), (295, 296, 327), (326, 327, 358), (358, 389, 388), (389, 420, 419), (420, 451, 450), (451, 482, 481), (481, 482, 17), (18, 49, 48), (49, 80, 79), (79, 80, 111), (111, 142, 141), (142, 173, 172), (173, 204, 203), (204, 235, 234), (235, 266, 265), (266, 297, 296), (297, 328, 327), (328, 359, 358), (359, 390, 389), (390, 421, 420), (421, 452, 451), (452, 483, 482), (482, 483, 18), (19, 50, 49), (50, 81, 80), (81, 112, 111), (112, 143, 142), (143, 174, 173), (174, 205, 204), (205, 236, 235), (236, 267, 266), (267, 298, 297), (298, 329, 328), (328, 329, 360), (360, 391, 390), (391, 422, 421), (422, 453, 452), (453, 484, 483), (484, 19, 18), (20, 51, 50), (50, 51, 82), (82, 113, 112), (113, 144, 143), (144, 175, 174), (175, 206, 205), (206, 237, 236), (237, 268, 267), (268, 299, 298), (299, 330, 329), (330, 361, 360), (361, 392, 391), (392, 423, 422), (423, 454, 453), (454, 485, 484), (485, 20, 19), (21, 52, 51), (51, 52, 83), (83, 114, 113), (114, 145, 144), (145, 176, 175), (175, 176, 207), (207, 238, 237), (238, 269, 268), (269, 300, 299), (300, 331, 330), (331, 362, 361), (362, 393, 392), (393, 424, 423), (424, 455, 454), (455, 486, 485), (485, 486, 21), (22, 53, 52), (53, 84, 83), (84, 115, 114), (115, 146, 145), (146, 177, 176), (177, 208, 207), (208, 239, 238), (239, 270, 269), (270, 301, 300), (301, 332, 331), (331, 332, 363), (362, 363, 394), (394, 425, 424), (424, 425, 456), (456, 487, 486), (487, 22, 21), (23, 54, 53), (54, 85, 84), (85, 116, 115), (116, 147, 146), (147, 178, 177), (178, 209, 208), (209, 240, 239), (240, 271, 270), (271, 302, 301), (301, 302, 333), (332, 333, 364), (364, 395, 394), (395, 426, 425), (426, 457, 456), (457, 488, 487), (488, 23, 22), (24, 55, 54), (55, 86, 85), (86, 117, 116), (117, 148, 147), (147, 148, 179), (179, 210, 209), (210, 241, 240), (241, 272, 271), (272, 303, 302), (303, 334, 333), (334, 365, 364), (365, 396, 395), (396, 427, 426), (427, 458, 457), (458, 489, 488), (489, 24, 23), (24, 25, 56), (56, 87, 86), (87, 118, 117), (117, 118, 149), (148, 149, 180), (180, 211, 210), (211, 242, 241), (242, 273, 272), (273, 304, 303), (304, 335, 334), (335, 366, 365), (365, 366, 397), (397, 428, 427), (428, 459, 458), (458, 459, 490), (490, 25, 24), (26, 57, 56), (57, 88, 87), (87, 88, 119), (119, 150, 149), (150, 181, 180), (181, 212, 211), (212, 243, 242), (243, 274, 273), (274, 305, 304), (305, 336, 335), (335, 336, 367), (367, 398, 397), (398, 429, 428), (429, 460, 459), (460, 491, 490), (491, 26, 25), (26, 27, 58), (57, 58, 89), (89, 120, 119), (120, 151, 150), (150, 151, 182), (182, 213, 212), (213, 244, 243), (243, 244, 275), (274, 275, 306), (306, 337, 336), (337, 368, 367), (368, 399, 398), (399, 430, 429), (429, 430, 461), (461, 492, 491), (492, 27, 26), (28, 59, 58), (59, 90, 89), (90, 121, 120), (121, 152, 151), (152, 183, 182), (183, 214, 213), (213, 214, 245), (244, 245, 276), (276, 307, 306), (307, 338, 337), (337, 338, 369), (369, 400, 399), (400, 431, 430), (431, 462, 461), (461, 462, 493), (492, 493, 28), (28, 29, 60), (59, 60, 91), (91, 122, 121), (122, 153, 152), (152, 153, 184), (183, 184, 215), (215, 246, 245), (246, 277, 276), (277, 308, 307), (308, 339, 338), (339, 370, 369), (370, 401, 400), (401, 432, 431), (432, 463, 462), (462, 463, 494), (493, 494, 29), (30, 61, 60), (61, 92, 91), (92, 123, 122), (123, 154, 153), (154, 185, 184), (185, 216, 215), (216, 247, 246), (247, 278, 277), (278, 309, 308), (309, 340, 339), (340, 371, 370), (371, 402, 401), (402, 433, 432), (433, 464, 463), (464, 495, 494), (495, 30, 29)])
me_beziercurve_004.polygons.foreach_set('use_smooth', [True] * 928)
me_beziercurve_004.polygons.foreach_set('material_index', [0, 0, 0, 0, 0, 0, 0, 0, 0, 0, 0, 0, 0, 0, 0, 0, 0, 0, 0, 0, 0, 0, 0, 0, 0, 0, 0, 0, 0, 0, 0, 0, 0, 0, 0, 0, 0, 0, 0, 0, 0, 0, 0, 0, 0, 0, 0, 0, 0, 0, 0, 0, 0, 0, 0, 0, 0, 0, 0, 0, 0, 0, 0, 0, 0, 0, 0, 0, 0, 0, 0, 0, 0, 0, 0, 0, 0, 0, 0, 0, 0, 0, 0, 0, 0, 0, 0, 0, 0, 0, 0, 0, 0, 0, 0, 0, 0, 0, 0, 0, 0, 0, 0, 0, 0, 0, 0, 0, 0, 0, 0, 0, 0, 0, 0, 0, 0, 0, 0, 0, 0, 0, 0, 0, 0, 0, 0, 0, 0, 0, 0, 0, 0, 0, 0, 0, 0, 0, 0, 0, 0, 0, 0, 0, 0, 0, 0, 0, 0, 0, 0, 0, 0, 0, 0, 0, 0, 0, 0, 0, 0, 0, 0, 0, 0, 0, 0, 0, 0, 0, 0, 0, 0, 0, 0, 0, 0, 0, 0, 0, 0, 0, 0, 0, 0, 0, 0, 0, 0, 0, 0, 0, 0, 0, 0, 0, 0, 0, 0, 0, 0, 0, 0, 0, 0, 0, 0, 0, 0, 0, 0, 0, 0, 0, 0, 0, 0, 0, 0, 0, 0, 0, 0, 0, 0, 0, 0, 0, 0, 0, 0, 0, 0, 0, 0, 0, 0, 0, 0, 0, 0, 0, 0, 0, 0, 0, 0, 0, 0, 0, 0, 0, 0, 0, 0, 0, 0, 0, 0, 0, 0, 0, 0, 0, 0, 0, 0, 0, 0, 0, 0, 0, 0, 0, 0, 0, 0, 0, 0, 0, 0, 0, 0, 0, 0, 0, 0, 0, 0, 0, 0, 0, 0, 0, 0, 0, 0, 0, 0, 0, 0, 0, 0, 0, 0, 0, 0, 0, 0, 0, 0, 0, 0, 0, 0, 0, 0, 0, 0, 0, 0, 0, 0, 0, 0, 0, 0, 0, 0, 0, 0, 0, 0, 0, 0, 0, 1, 1, 1, 1, 1, 1, 1, 1, 1, 1, 1, 1, 1, 1, 1, 1, 1, 1, 1, 1, 1, 1, 1, 1, 1, 1, 1, 1, 1, 1, 1, 1, 1, 1, 1, 1, 1, 1, 1, 1, 1, 1, 1, 1, 1, 1, 1, 1, 1, 1, 1, 1, 1, 1, 1, 1, 1, 1, 1, 1, 1, 1, 1, 1, 1, 1, 1, 1, 1, 1, 1, 1, 1, 1, 1, 1, 1, 1, 1, 1, 1, 1, 1, 1, 1, 1, 1, 1, 1, 1, 1, 1, 1, 1, 1, 1, 1, 1, 1, 1, 1, 1, 1, 1, 1, 1, 1, 1, 1, 1, 1, 1, 1, 1, 1, 1, 1, 1, 1, 1, 1, 1, 1, 1, 1, 1, 1, 1, 0, 0, 0, 0, 0, 0, 0, 0, 0, 0, 0, 0, 0, 0, 0, 0, 0, 0, 0, 0, 0, 0, 0, 0, 0, 0, 0, 0, 0, 0, 0, 0, 0, 0, 0, 0, 0, 0, 0, 0, 0, 0, 0, 0, 0, 0, 0, 0, 0, 0, 0, 0, 0, 0, 0, 0, 0, 0, 0, 0, 0, 0, 0, 0, 0, 0, 0, 0, 0, 0, 0, 0, 0, 0, 0, 0, 0, 0, 0, 0, 0, 0, 0, 0, 0, 0, 0, 0, 0, 0, 0, 0, 0, 0, 0, 0, 0, 0, 0, 0, 0, 0, 0, 0, 0, 0, 0, 0, 0, 0, 0, 0, 0, 0, 0, 0, 0, 0, 0, 0, 0, 0, 0, 0, 0, 0, 0, 0, 0, 0, 0, 0, 0, 0, 0, 0, 0, 0, 0, 0, 0, 0, 0, 0, 0, 0, 0, 0, 0, 0, 0, 0, 0, 0, 0, 0, 0, 0, 0, 0, 0, 0, 0, 0, 0, 0, 0, 0, 0, 0, 0, 0, 0, 0, 0, 0, 0, 0, 0, 0, 0, 0, 0, 0, 0, 0, 0, 0, 0, 0, 0, 0, 0, 0, 0, 0, 0, 0, 0, 0, 0, 0, 0, 0, 0, 0, 0, 0, 0, 0, 0, 0, 0, 0, 0, 0, 0, 0, 0, 0, 0, 0, 0, 0, 0, 0, 0, 0, 0, 0, 0, 0, 0, 0, 0, 0, 0, 0, 0, 0, 0, 0, 0, 0, 0, 0, 0, 0, 0, 0, 0, 0, 0, 0, 0, 0, 0, 0, 0, 0, 0, 0, 0, 0, 0, 0, 0, 0, 0, 0, 0, 0, 0, 0, 0, 0, 0, 0, 0, 0, 0, 0, 0, 0, 0, 0, 0, 0, 0, 0, 0, 0, 0, 0, 0, 0, 0, 0, 0, 0, 0, 0, 0, 0, 0, 0, 0, 0, 0, 0, 0, 0, 0, 0, 0, 0, 0, 0, 0, 0, 0, 0, 0, 0, 0, 0, 0, 0, 0, 0, 0, 0, 0, 0, 0, 0, 1, 1, 1, 1, 1, 1, 1, 1, 1, 1, 1, 1, 1, 1, 1, 1, 1, 1, 1, 1, 1, 1, 1, 1, 1, 1, 1, 1, 1, 1, 1, 1, 1, 1, 1, 1, 1, 1, 1, 1, 1, 1, 1, 1, 1, 1, 1, 1, 1, 1, 1, 1, 1, 1, 1, 1, 1, 1, 1, 1, 1, 1, 1, 1, 1, 1, 1, 1, 1, 1, 1, 1, 1, 1, 1, 1, 1, 1, 1, 1, 1, 1, 1, 1, 1, 1, 1, 1, 1, 1, 1, 1, 1, 1, 1, 1, 1, 1, 1, 1, 1, 1, 1, 1, 1, 1, 1, 1, 1, 1, 1, 1, 1, 1, 1, 1, 1, 1, 1, 1, 1, 1, 1, 1, 1, 1, 1, 1])
_uv = me_beziercurve_004.uv_layers.new(name='UVMap')
_uv.uv.foreach_set('vector', [-2.631, 2.155, -3.197, 1.771, -3.197, 1.771, -2.819, 2.346, -3.197, 1.771, -3.197, 1.771, -3.064, 2.449, -3.197, 1.771, -3.197, 1.771, -3.33, 2.449, -3.197, 1.771, -3.197, 1.771, -3.576, 2.346, -3.197, 1.771, -3.197, 1.771, -3.764, 2.155, -3.197, 1.771, -3.197, 1.771, -3.865, 1.906, -3.197, 1.771, -3.197, 1.771, -3.865, 1.636, -3.197, 1.771, -3.197, 1.771, -3.764, 1.387, -3.197, 1.771, -3.197, 1.771, -3.576, 1.197, -3.197, 1.771, -3.197, 1.771, -3.33, 1.093, -3.197, 1.771, -3.197, 1.771, -3.064, 1.093, -3.197, 1.771, -3.197, 1.771, -2.819, 1.197, -3.197, 1.771, -3.197, 1.771, -2.631, 1.387, -3.197, 1.771, -3.197, 1.771, -2.529, 1.636, -3.197, 1.771, -3.197, 1.771, -2.529, 1.906, -3.197, 1.771, -3.197, 1.771, -2.3, 2.38, -2.819, 2.346, -2.631, 2.155, -2.598, 2.682, -3.064, 2.449, -2.819, 2.346, -2.987, 2.845, -3.33, 2.449, -3.064, 2.449, -3.33, 2.449, -3.797, 2.682, -3.576, 2.346, -3.797, 2.682, -3.764, 2.155, -3.576, 2.346, -4.095, 2.38, -3.865, 1.906, -3.764, 2.155, -4.256, 1.985, -3.865, 1.636, -3.865, 1.906, -4.256, 1.558, -3.764, 1.387, -3.865, 1.636, -3.764, 1.387, -3.797, 0.8606, -3.576, 1.197, -3.797, 0.8606, -3.33, 1.093, -3.576, 1.197, -3.408, 0.6971, -3.064, 1.093, -3.33, 1.093, -3.064, 1.093, -2.598, 0.8606, -2.819, 1.197, -2.598, 0.8606, -2.631, 1.387, -2.819, 1.197, -2.3, 1.163, -2.529, 1.636, -2.631, 1.387, -2.138, 1.558, -2.529, 1.906, -2.529, 1.636, -2.138, 1.985, -2.631, 2.155, -2.529, 1.906, -0.2252, 4.189, -0.1719, 3.887, -0.1825, 4.189, -0.2146, 3.887, -0.1662, 3.492, -0.1719, 3.887, -0.2088, 3.492, -0.1662, 3.065, -0.1662, 3.492, -0.2088, 3.065, -0.1719, 2.67, -0.1662, 3.065, -0.2146, 2.67, -0.1825, 2.368, -0.1719, 2.67, -0.3297, 3.585, -0.2712, 3.19, -0.2872, 3.585, -0.2712, 3.19, -0.3137, 2.763, -0.2712, 2.763, -0.2712, 2.763, -0.3297, 2.368, -0.2872, 2.368, 0.5857, 2.518, 0.639, 2.216, 0.6284, 2.518, 0.5963, 2.216, 0.6447, 1.821, 0.639, 2.216, 0.602, 1.821, 0.6447, 1.394, 0.6447, 1.821, 0.602, 1.394, 0.639, 0.9992, 0.6447, 1.394, 0.5963, 0.9994, 0.6284, 0.6971, 0.639, 0.9992, 0.5915, 3.735, 0.6283, 3.34, 0.6341, 3.735, 0.5857, 3.34, 0.6283, 2.913, 0.6283, 3.34, 0.6283, 2.913, 0.5915, 2.518, 0.6341, 2.518, -4.419, 1.163, -4.782, 0.9536, -4.72, 0.8605, -4.782, 0.9536, -5.113, 0.6971, -4.72, 0.8605, -5.135, 0.8068, -5.539, 0.6971, -5.113, 0.6971, -5.517, 0.8068, -5.932, 0.8605, -5.539, 0.6971, -5.932, 0.8605, -6.141, 1.225, -6.233, 1.163, -6.141, 1.225, -6.396, 1.557, -6.233, 1.163, -6.287, 1.579, -6.396, 1.984, -6.396, 1.557, -6.287, 1.963, -6.233, 2.379, -6.396, 1.984, -6.141, 2.317, -5.932, 2.681, -6.233, 2.379, -5.87, 2.588, -5.539, 2.845, -5.932, 2.681, -5.539, 2.845, -5.135, 2.735, -5.113, 2.845, -5.135, 2.735, -4.72, 2.681, -5.113, 2.845, -4.782, 2.588, -4.419, 2.379, -4.72, 2.681, -4.512, 2.317, -4.256, 1.984, -4.419, 2.379, -4.256, 1.984, -4.365, 1.579, -4.256, 1.557, -4.365, 1.579, -4.419, 1.163, -4.256, 1.557, -4.0, 2.876, -4.246, 3.116, -4.234, 2.845, -4.011, 3.137, -4.253, 3.471, -4.246, 3.116, -4.018, 3.479, -4.256, 3.854, -4.253, 3.471, -4.021, 3.849, -4.253, 4.209, -4.256, 3.854, -5.662, 4.45, -5.4, 4.208, -5.427, 4.479, -5.636, 4.189, -5.386, 3.854, -5.4, 4.208, -5.386, 3.854, -5.622, 3.477, -5.386, 3.47, -5.622, 3.477, -5.4, 3.116, -5.386, 3.47, -5.636, 3.135, -5.427, 2.845, -5.4, 3.116, -4.878, 2.862, -5.116, 3.199, -5.113, 2.845, -4.881, 3.204, -5.113, 3.583, -5.116, 3.199, -4.878, 3.574, -5.105, 3.937, -5.113, 3.583, -4.871, 3.916, -5.094, 4.208, -5.105, 3.937, -4.038, 5.281, -3.811, 4.946, -3.805, 5.301, -4.043, 4.94, -3.811, 4.563, -3.811, 4.946, -4.043, 4.57, -3.805, 4.209, -3.811, 4.563, -3.783, 2.957, -4.011, 3.137, -4.0, 2.876, -3.792, 3.192, -4.018, 3.479, -4.011, 3.137, -3.799, 3.499, -4.021, 3.849, -4.018, 3.479, -3.801, 3.832, -4.018, 4.191, -4.021, 3.849, -5.882, 4.37, -5.636, 4.189, -5.662, 4.45, -5.859, 4.135, -5.622, 3.847, -5.636, 4.189, -5.847, 3.828, -5.622, 3.477, -5.622, 3.847, -5.847, 3.496, -5.636, 3.135, -5.622, 3.477, -5.859, 3.189, -5.662, 2.874, -5.636, 3.135, -4.659, 2.914, -4.881, 3.204, -4.878, 2.862, -4.661, 3.222, -4.878, 3.574, -4.881, 3.204, -4.659, 3.554, -4.871, 3.916, -4.878, 3.574, -4.652, 3.861, -4.86, 4.178, -4.871, 3.916, -4.252, 5.228, -4.043, 4.94, -4.038, 5.281, -4.256, 4.921, -4.043, 4.57, -4.043, 4.94, -4.256, 4.588, -4.038, 4.228, -4.043, 4.57, -0.4954, 1.182, -0.5271, 0.8243, -0.2929, 1.059, -0.6686, 1.009, -0.8331, 0.6971, -0.5271, 0.8243, -3.568, 3.544, -3.801, 3.832, -3.799, 3.499, -3.801, 3.832, -3.568, 4.017, -3.799, 4.139, -1.366, 1.009, -1.704, 1.059, -1.47, 0.8243, -6.1, 4.012, -5.847, 3.828, -5.859, 4.135, -5.847, 3.828, -6.091, 3.539, -5.847, 3.496, -6.091, 3.539, -5.859, 3.189, -5.847, 3.496, -1.539, 1.883, -1.47, 2.241, -1.704, 2.006, -4.659, 2.914, -4.429, 3.263, -4.661, 3.222, -4.429, 3.263, -4.659, 3.554, -4.661, 3.222, -0.8949, 2.15, -0.5271, 2.241, -0.8331, 2.368, -0.6686, 2.056, -0.2929, 2.006, -0.5271, 2.241, -0.4954, 1.883, -0.1662, 1.699, -0.2929, 2.006, -0.1662, 1.699, -0.4016, 1.41, -0.1662, 1.366, -0.4016, 1.41, -0.2929, 1.059, -0.1662, 1.366, -0.6469, 1.28, -0.6686, 1.009, -0.4954, 1.182, -0.7719, 1.154, -0.8949, 0.9146, -0.6686, 1.009, -0.9353, 1.086, -1.14, 0.9146, -0.8949, 0.9146, -1.14, 0.9146, -1.275, 1.154, -1.366, 1.009, -1.366, 1.009, -1.4, 1.28, -1.539, 1.182, -1.4, 1.28, -1.633, 1.41, -1.539, 1.182, -1.468, 1.444, -1.633, 1.655, -1.633, 1.41, -1.468, 1.621, -1.539, 1.883, -1.633, 1.655, -1.539, 1.883, -1.275, 1.911, -1.366, 2.056, -1.275, 1.911, -1.14, 2.15, -1.366, 2.056, -1.112, 1.979, -0.8949, 2.15, -1.14, 2.15, -0.9353, 1.979, -0.6686, 2.056, -0.8949, 2.15, -0.7719, 1.911, -0.4954, 1.883, -0.6686, 2.056, -0.6469, 1.785, -0.4016, 1.655, -0.4954, 1.883, -0.4016, 1.655, -0.5792, 1.444, -0.4016, 1.41, -0.5792, 1.444, -0.4954, 1.182, -0.4016, 1.41, -4.393, 4.208, -5.113, 4.333, -5.109, 4.208, -4.397, 4.333, -5.116, 4.497, -5.113, 4.333, -4.399, 4.497, -5.116, 4.675, -5.116, 4.497, -4.399, 4.675, -5.113, 4.839, -5.116, 4.675, -4.397, 4.839, -5.109, 4.964, -5.113, 4.839, -3.062, 5.213, -3.226, 4.494, -3.062, 4.5, -3.226, 5.207, -3.404, 4.494, -3.226, 4.494, -3.404, 5.207, -3.568, 4.5, -3.404, 4.494, -3.568, 4.494, -2.847, 4.368, -2.851, 4.494, -3.563, 4.368, -2.845, 4.204, -2.847, 4.368, -3.561, 4.204, -2.845, 4.027, -2.845, 4.204, -3.561, 4.027, -2.847, 3.863, -2.845, 4.027, -3.563, 3.863, -2.851, 3.737, -2.847, 3.863, -5.116, 4.967, -4.952, 5.68, -5.116, 5.683, -4.952, 4.964, -4.774, 5.68, -4.952, 5.68, -4.774, 4.964, -4.61, 5.683, -4.774, 5.68, -3.123, 3.291, -2.871, 2.913, -2.746, 3.039, -3.123, 3.291, -3.035, 2.845, -2.871, 2.913, -3.123, 3.291, -3.212, 2.845, -3.035, 2.845, -3.123, 3.291, -3.375, 2.913, -3.212, 2.845, -3.123, 3.291, -3.5, 3.039, -3.375, 2.913, -3.123, 3.291, -3.568, 3.203, -3.5, 3.039, -3.123, 3.291, -3.568, 3.38, -3.568, 3.203, -3.123, 3.291, -3.5, 3.544, -3.568, 3.38, -3.123, 3.291, -3.375, 3.669, -3.5, 3.544, -3.123, 3.291, -3.212, 3.737, -3.375, 3.669, -3.123, 3.291, -3.035, 3.737, -3.212, 3.737, -3.123, 3.291, -2.871, 3.669, -3.035, 3.737, -3.123, 3.291, -2.746, 3.544, -2.871, 3.669, -3.123, 3.291, -2.679, 3.38, -2.746, 3.544, -3.123, 3.291, -2.679, 3.203, -2.679, 3.38, -3.123, 3.291, -2.746, 3.039, -2.679, 3.203, -4.077, 5.576, -4.231, 5.343, -4.077, 5.576, -4.077, 5.576, -4.131, 5.301, -4.077, 5.576, -4.077, 5.576, -4.023, 5.301, -4.077, 5.576, -4.077, 5.576, -3.923, 5.343, -4.077, 5.576, -4.077, 5.576, -3.847, 5.42, -4.077, 5.576, -4.077, 5.576, -3.805, 5.522, -4.077, 5.576, -4.077, 5.576, -3.805, 5.631, -4.077, 5.576, -4.077, 5.576, -3.847, 5.732, -4.077, 5.576, -4.077, 5.576, -3.923, 5.81, -4.077, 5.576, -4.077, 5.576, -4.023, 5.852, -4.077, 5.576, -4.077, 5.576, -4.131, 5.852, -4.077, 5.576, -4.077, 5.576, -4.231, 5.81, -4.077, 5.576, -4.077, 5.576, -4.307, 5.732, -4.077, 5.576, -4.077, 5.576, -4.349, 5.631, -4.077, 5.576, -4.077, 5.576, -4.349, 5.522, -4.077, 5.576, -4.077, 5.576, -4.307, 5.42, -4.077, 5.576, -4.61, 5.432, -4.438, 5.354, -4.44, 5.432, -4.608, 5.354, -4.436, 5.253, -4.438, 5.354, -4.606, 5.253, -4.436, 5.143, -4.436, 5.253, -4.606, 5.143, -4.438, 5.042, -4.436, 5.143, -4.608, 5.042, -4.44, 4.964, -4.438, 5.042, -3.018, 5.273, -2.845, 5.172, -2.849, 5.273, -3.014, 5.172, -2.845, 5.062, -2.845, 5.172, -3.014, 5.062, -2.849, 4.961, -2.845, 5.062, -3.019, 4.961, -2.846, 4.883, -2.849, 4.961, -2.846, 4.883, -3.015, 4.782, -2.845, 4.782, -3.015, 4.782, -2.845, 4.672, -2.845, 4.782, -3.015, 4.672, -2.846, 4.571, -2.845, 4.672, -3.016, 4.571, -2.849, 4.494, -2.846, 4.571, -4.266, 4.964, -4.435, 5.066, -4.436, 4.964, -4.265, 5.066, -4.435, 5.175, -4.435, 5.066, -4.265, 5.175, -4.436, 5.276, -4.435, 5.175, -3.471, 5.609, -3.449, 5.723, -3.526, 5.645, -3.412, 5.668, -3.348, 5.765, -3.449, 5.723, -3.335, 5.7, -3.238, 5.765, -3.348, 5.765, -3.251, 5.7, -3.138, 5.723, -3.238, 5.765, -3.174, 5.668, -3.06, 5.645, -3.138, 5.723, -3.115, 5.609, -3.018, 5.544, -3.06, 5.645, -3.018, 5.544, -3.083, 5.447, -3.018, 5.434, -3.018, 5.434, -3.115, 5.369, -3.06, 5.333, -3.115, 5.369, -3.138, 5.255, -3.06, 5.333, -3.174, 5.31, -3.238, 5.213, -3.138, 5.255, -3.238, 5.213, -3.335, 5.278, -3.348, 5.213, -3.335, 5.278, -3.449, 5.255, -3.348, 5.213, -3.412, 5.31, -3.526, 5.333, -3.449, 5.255, -3.526, 5.333, -3.503, 5.447, -3.568, 5.434, -3.568, 5.434, -3.503, 5.531, -3.568, 5.544, -3.503, 5.531, -3.526, 5.645, -3.568, 5.544, -2.377, 2.907, -2.329, 2.853, -2.331, 2.912, -2.424, 3.161, -2.38, 3.237, -2.425, 3.239, -2.38, 3.237, -2.426, 3.323, -2.425, 3.239, -2.381, 3.325, -2.425, 3.4, -2.426, 3.323, -2.38, 3.406, -2.424, 3.46, -2.425, 3.4, -2.332, 3.462, -2.374, 3.387, -2.329, 3.385, -2.374, 3.387, -2.329, 3.301, -2.329, 3.385, -2.374, 3.299, -2.332, 3.223, -2.329, 3.301, -2.378, 2.845, -2.425, 2.913, -2.424, 2.853, -2.38, 2.907, -2.426, 2.99, -2.425, 2.913, -2.381, 2.988, -2.425, 3.074, -2.426, 2.99, -2.38, 3.076, -2.424, 3.152, -2.425, 3.074, -2.375, 3.218, -2.331, 3.151, -2.329, 3.211, -2.331, 3.151, -2.378, 3.076, -2.332, 3.074, -2.378, 3.076, -2.332, 2.99, -2.332, 3.074, -2.378, 2.988, -2.331, 2.912, -2.332, 2.99, 5.849, -1.816, 4.403, -2.745, 4.464, -2.807, 5.303, -1.262, 4.323, -2.712, 4.403, -2.745, 4.59, -0.9623, 4.237, -2.712, 4.323, -2.712, 3.817, -0.9623, 4.157, -2.745, 4.237, -2.712, 4.157, -2.745, 2.557, -1.816, 4.096, -2.807, 4.096, -2.807, 2.262, -2.54, 4.063, -2.888, 2.262, -2.54, 4.063, -2.976, 4.063, -2.888, 2.262, -3.324, 4.096, -3.057, 4.063, -2.976, 2.557, -4.048, 4.157, -3.118, 4.096, -3.057, 3.104, -4.602, 4.237, -3.152, 4.157, -3.118, 3.817, -4.902, 4.323, -3.152, 4.237, -3.152, 4.323, -3.152, 5.303, -4.602, 4.403, -3.118, 5.303, -4.602, 4.464, -3.057, 4.403, -3.118, 5.849, -4.048, 4.497, -2.976, 4.464, -3.057, 4.497, -2.976, 6.145, -2.54, 4.497, -2.888, 6.145, -2.54, 4.464, -2.807, 4.497, -2.888, -2.668, 3.437, -2.465, 2.958, -2.485, 3.512, -6.1, 6.861, -5.915, 6.062, -5.925, 6.786, -6.089, 6.088, -5.915, 5.278, -5.915, 6.062, -6.089, 5.252, -5.925, 4.555, -5.915, 5.278, 3.104, -1.262, 2.416, -1.741, 2.557, -1.816, 2.416, -1.741, 2.262, -2.54, 2.557, -1.816, -4.427, 3.681, -4.262, 2.871, -4.262, 3.655, 2.262, -3.324, 2.416, -4.123, 2.557, -4.048, 2.557, -4.048, 2.999, -4.714, 3.104, -4.602, -5.739, 6.786, -5.903, 6.088, -5.729, 6.062, -5.729, 6.062, -5.903, 5.252, -5.729, 5.278, -5.903, 5.252, -5.739, 4.555, -5.729, 5.278, -2.647, 6.41, -2.485, 5.743, -2.465, 6.297, -2.668, 5.818, -2.495, 5.019, -2.485, 5.743, -2.679, 5.046, -2.495, 4.236, -2.495, 5.019, -2.495, 4.236, -2.668, 3.437, -2.485, 3.512, 6.867, -1.017, 5.347, -1.15, 5.93, -1.741, 5.93, -0.06638, 4.585, -0.8296, 5.347, -1.15, 4.585, -0.8296, 3.38, 0.4482, 3.761, -0.8296, 3.38, 0.4482, 2.999, -1.15, 3.761, -0.8296, 2.155, -0.06637, 2.416, -1.741, 2.999, -1.15, 1.218, -1.017, 2.101, -2.514, 2.416, -1.741, 0.7105, -2.26, 2.101, -3.35, 2.101, -2.514, 0.7105, -3.604, 2.416, -4.123, 2.101, -3.35, 1.218, -4.847, 2.999, -4.714, 2.416, -4.123, 2.155, -5.798, 3.761, -5.034, 2.999, -4.714, 3.38, -6.312, 4.585, -5.034, 3.761, -5.034, 4.705, -6.312, 5.347, -4.714, 4.585, -5.034, 5.93, -5.798, 5.93, -4.123, 5.347, -4.714, 6.867, -4.847, 6.246, -3.35, 5.93, -4.123, 7.374, -3.604, 6.246, -2.514, 6.246, -3.35, 6.246, -2.514, 6.867, -1.017, 5.93, -1.741, 6.904, -0.9853, 5.93, -0.06638, 6.867, -1.017, 0.2905, 0.7497, 0.2045, 2.023, 0.2312, 0.7812, 0.2634, 2.013, 0.1951, 3.368, 0.2045, 2.023, 3.358, 0.5046, 2.155, -0.06637, 3.38, 0.4482, 2.113, -0.01862, 1.218, -1.017, 2.155, -0.06637, 1.16, -0.9853, 0.7105, -2.26, 1.218, -1.017, 0.6447, -2.248, 0.7105, -3.604, 0.7105, -2.26, 0.6447, -3.616, 1.218, -4.847, 0.7105, -3.604, 1.16, -4.879, 2.155, -5.798, 1.218, -4.847, 2.113, -5.845, 3.38, -6.312, 2.155, -5.798, -1.704, 4.693, -1.636, 6.049, -1.695, 6.038, -1.636, 6.049, -1.668, 7.28, -1.695, 6.038, 5.951, -5.845, 6.867, -4.847, 5.93, -5.798, 0.1327, 5.639, 0.1771, 4.364, 0.1951, 5.607, 0.1143, 4.376, 0.1771, 3.02, 0.1771, 4.364, 0.1143, 3.008, 0.1951, 1.777, 0.1771, 3.02, 0.05196, 1.715, 0.1666, 0.7787, 0.1327, 1.745, 0.2905, 0.7497, 0.3407, 2.002, 0.2634, 2.013, 0.3407, 2.002, 0.2538, 3.38, 0.2634, 2.013, 0.331, 3.391, 0.2634, 4.643, 0.2538, 3.38, 2.07, 0.02667, 1.16, -0.9853, 2.113, -0.01862, -0.5233, 2.392, -0.6489, 3.686, -0.5977, 2.422, -0.5753, 3.675, -0.6489, 5.053, -0.6489, 3.686, -0.5753, 5.063, -0.5977, 6.316, -0.6489, 5.053, 1.102, -4.909, 2.113, -5.845, 1.16, -4.879, -1.559, 3.388, -1.646, 4.682, -1.636, 3.418, -1.569, 4.67, -1.636, 6.049, -1.646, 4.682, -1.559, 6.059, -1.609, 7.312, -1.636, 6.049, 0.08642, 6.651, 0.1327, 5.639, 0.1666, 6.605, 0.05196, 5.669, 0.1143, 4.376, 0.1327, 5.639, 0.03332, 4.386, 0.1143, 3.008, 0.1143, 4.376, 0.03332, 2.998, 0.1327, 1.745, 0.1143, 3.008, -0.04573, 1.698, 0.08642, 0.7334, 0.05196, 1.715, 0.3683, 0.72, 0.4365, 1.997, 0.3407, 2.002, 0.4365, 1.997, 0.331, 3.391, 0.3407, 2.002, 0.4267, 3.398, 0.3407, 4.674, 0.331, 3.391, 0.4365, 4.691, 0.3683, 5.656, 0.3407, 4.674, -0.5233, 2.392, -0.4818, 3.669, -0.5753, 3.675, -0.4818, 3.669, -0.5753, 5.063, -0.5753, 3.675, -0.4818, 5.069, -0.5233, 6.346, -0.5753, 5.063, -1.435, 2.379, -1.559, 3.388, -1.531, 2.406, -1.463, 3.37, -1.569, 4.67, -1.559, 3.388, -1.473, 4.664, -1.559, 6.059, -1.569, 4.67, -1.463, 6.064, -1.531, 7.341, -1.559, 6.059, -0.01098, 6.676, 0.05196, 5.669, 0.08642, 6.651, -0.04573, 5.686, 0.03332, 4.386, 0.05196, 5.669, -0.06454, 4.392, 0.03332, 2.998, 0.03332, 4.386, 0.03332, 2.998, -0.04573, 1.698, 0.05196, 1.715, -0.1473, 1.691, -0.01098, 0.7078, -0.04573, 1.698, 0.5652, 0.6971, 0.4365, 1.997, 0.4643, 0.7035, 0.5373, 1.995, 0.4267, 3.398, 0.4365, 1.997, 0.5274, 3.401, 0.4365, 4.691, 0.4267, 3.398, 0.5373, 4.699, 0.4643, 5.682, 0.4365, 4.691, -0.3297, 2.368, -0.4818, 3.669, -0.4294, 2.375, -0.3823, 3.666, -0.4818, 5.069, -0.4818, 3.669, -0.3823, 5.072, -0.4294, 6.363, -0.4818, 5.069, -1.334, 2.368, -1.463, 3.37, -1.435, 2.379, -1.362, 3.362, -1.473, 4.664, -1.463, 3.37, -1.473, 4.664, -1.362, 6.066, -1.463, 6.064, -1.463, 6.064, -1.334, 7.364, -1.435, 7.358, -0.1124, 6.687, -0.04573, 5.686, -0.01098, 6.676, -0.04573, 5.686, -0.1662, 4.395, -0.06454, 4.392, -0.1662, 4.395, -0.06454, 2.992, -0.06454, 4.392, -0.1662, 2.989, -0.04573, 1.698, -0.06454, 2.992, 0.09235, -4.826, -0.8816, -5.831, 0.1087, -4.837, -0.8925, -5.814, -2.175, -6.369, -0.8816, -5.831, -2.179, -6.349, -3.576, -6.369, -2.175, -6.369, -3.572, -6.349, -4.87, -5.831, -3.576, -6.369, -4.859, -5.814, -5.86, -4.837, -4.87, -5.831, -5.844, -4.826, -6.396, -3.538, -5.86, -4.837, -6.377, -3.535, -6.396, -2.133, -6.396, -3.538, -6.377, -2.137, -5.86, -0.8346, -6.396, -2.133, -5.844, -0.8456, -4.87, 0.1592, -5.86, -0.8346, -4.87, 0.1592, -3.572, 0.6776, -3.576, 0.6971, -3.576, 0.6971, -2.179, 0.6776, -2.175, 0.6971, -2.179, 0.6776, -0.8816, 0.1592, -2.175, 0.6971, -0.8925, 0.1428, 0.1087, -0.8346, -0.8816, 0.1592, 0.09235, -0.8456, 0.6447, -2.133, 0.1087, -0.8346, 0.6254, -2.137, 0.6447, -3.538, 0.6447, -2.133, 0.6254, -3.535, 0.1087, -4.837, 0.6447, -3.538, -1.992, 5.659, -1.99, 6.654, -2.086, 5.666, -1.222, 2.375, -1.334, 3.659, -1.316, 2.368, -1.24, 3.662, -1.334, 5.057, -1.334, 3.659, -1.24, 5.055, -1.316, 6.348, -1.334, 5.057, -1.316, 6.348, -1.187, 7.327, -1.281, 7.337, -6.194, 6.818, -6.119, 5.534, -6.1, 6.825, -6.212, 5.531, -6.119, 4.136, -6.119, 5.534, -6.212, 4.138, -6.1, 2.845, -6.119, 4.136, -0.8442, 2.378, -0.9729, 3.356, -0.9382, 2.368, -0.8787, 3.363, -0.9916, 4.648, -0.9729, 3.356, -0.8974, 4.65, -0.9916, 6.045, -0.9916, 4.648, -0.8974, 6.043, -0.9729, 7.337, -0.9916, 6.045, -1.895, 0.707, -2.086, 1.685, -1.99, 0.6971, -1.992, 1.692, -2.138, 2.977, -2.086, 1.685, -2.044, 2.979, -2.138, 4.374, -2.138, 2.977, -2.044, 4.372, -2.086, 5.666, -2.138, 4.374, -1.992, 5.659, -1.798, 6.622, -1.895, 6.644, -1.125, 2.39, -1.24, 3.662, -1.222, 2.375, -1.143, 3.667, -1.24, 5.055, -1.24, 3.662, -1.24, 5.055, -1.125, 6.327, -1.222, 6.342, -1.222, 6.342, -1.09, 7.304, -1.187, 7.327, -6.289, 6.803, -6.212, 5.531, -6.194, 6.818, -6.308, 5.526, -6.212, 4.138, -6.212, 5.531, -6.308, 4.144, -6.194, 2.851, -6.212, 4.138, -0.7474, 2.4, -0.8787, 3.363, -0.8442, 2.378, -0.7817, 3.378, -0.8974, 4.65, -0.8787, 3.363, -0.8003, 4.655, -0.8974, 6.043, -0.8974, 4.65, -0.8974, 6.043, -0.7817, 7.315, -0.8787, 7.33, -1.798, 0.7295, -1.992, 1.692, -1.895, 0.707, -1.894, 1.707, -2.044, 2.979, -1.992, 1.692, -2.044, 2.979, -1.946, 4.367, -2.044, 4.372, -1.946, 4.367, -1.992, 5.659, -2.044, 4.372, -1.798, 5.609, -1.798, 6.622, -1.894, 5.644, -1.032, 2.424, -1.143, 3.667, -1.125, 2.39, -1.143, 3.667, -1.05, 5.037, -1.143, 5.049, -1.05, 5.037, -1.125, 6.327, -1.143, 5.049, 2.12, 1.024, 1.103, 1.95, 2.077, 0.9723, -6.378, 6.769, -6.308, 5.526, -6.289, 6.803, -6.396, 5.514, -6.308, 4.144, -6.308, 5.526, -6.396, 4.156, -6.289, 2.866, -6.308, 4.144, 1.163, 5.852, 2.077, 6.864, 1.103, 5.887, -0.6892, 3.413, -0.8003, 4.655, -0.7817, 3.378, -0.8003, 4.655, -0.7075, 6.025, -0.8003, 6.038, -0.7075, 6.025, -0.7817, 7.315, -0.8003, 6.038, -1.704, 0.7815, -1.894, 1.707, -1.798, 0.7295, -1.798, 1.742, -1.946, 2.984, -1.894, 1.707, -1.849, 2.997, -1.946, 4.367, -1.946, 2.984, -1.849, 4.355, -1.894, 5.644, -1.946, 4.367, 6.931, 1.985, 5.946, 1.073, 5.974, 1.024, 5.974, 1.024, 4.717, 0.5617, 4.723, 0.5046, -0.9916, 3.69, -1.05, 5.037, -1.05, 3.679, 3.386, 0.5617, 2.12, 1.024, 3.37, 0.5046, 2.12, 1.024, 1.216, 2.017, 1.163, 1.985, 1.216, 2.017, 0.6447, 3.239, 1.163, 1.985, 0.7064, 3.251, 0.6447, 4.597, 0.6447, 3.239, 0.6447, 4.597, 1.216, 5.82, 1.163, 5.852, 1.163, 5.852, 2.157, 6.764, 2.12, 6.812, 2.157, 6.764, 3.37, 7.332, 2.12, 6.812, -0.6489, 4.679, -0.7075, 6.025, -0.7075, 4.667, 4.717, 7.275, 5.974, 6.812, 4.723, 7.332, 5.946, 6.764, 6.931, 5.852, 5.974, 6.812, -1.798, 1.742, -1.787, 3.008, -1.849, 2.997, -1.787, 3.008, -1.849, 4.355, -1.849, 2.997, -1.787, 4.343, -1.798, 5.609, -1.849, 4.355, 5.876, 2.738, 5.946, 1.073, 6.887, 2.017, 5.292, 2.153, 4.717, 0.5617, 5.946, 1.073, 4.529, 1.835, 3.386, 0.5617, 4.717, 0.5617, 3.703, 1.835, 2.157, 1.073, 3.386, 0.5617, 2.94, 2.153, 1.216, 2.017, 2.157, 1.073, 2.357, 2.738, 0.7064, 3.251, 1.216, 2.017, 0.7064, 3.251, 2.041, 4.333, 0.7064, 4.586, 0.7064, 4.586, 2.357, 5.098, 1.216, 5.82, 2.357, 5.098, 2.157, 6.764, 1.216, 5.82, 2.94, 5.684, 3.386, 7.275, 2.157, 6.764, 3.386, 7.275, 4.529, 6.001, 4.717, 7.275, 4.529, 6.001, 5.946, 6.764, 4.717, 7.275, 5.292, 5.684, 6.887, 5.82, 5.946, 6.764, 5.876, 5.098, 7.396, 4.586, 6.887, 5.82, 7.396, 4.586, 6.192, 3.504, 7.396, 3.251, 7.396, 3.251, 5.876, 2.738, 6.887, 2.017, -5.355, 5.79, -5.116, 6.267, -5.298, 6.376, -3.747, 4.209, -3.578, 5.0, -3.758, 4.974, -3.578, 5.0, -3.758, 5.803, -3.758, 4.974, -3.578, 5.777, -3.747, 6.568, -3.758, 5.803, 2.94, 2.153, 2.481, 2.812, 2.357, 2.738, -5.729, 4.479, -5.547, 5.271, -5.718, 5.245, -5.547, 5.271, -5.718, 6.073, -5.718, 5.245, -5.547, 6.048, -5.729, 6.839, -5.718, 6.073, 2.481, 5.025, 2.94, 5.684, 2.357, 5.098, -2.138, 2.919, -2.329, 3.611, -2.318, 2.845, -2.149, 3.637, -2.329, 4.439, -2.329, 3.611, -2.149, 4.414, -2.318, 5.205, -2.329, 4.439, -5.116, 2.955, -5.355, 3.431, -5.298, 2.845, -5.169, 3.504, -5.386, 4.196, -5.355, 3.431, -5.386, 4.196, -5.198, 4.999, -5.386, 5.025, -5.386, 5.025, -5.169, 5.717, -5.355, 5.79, 4.173, 3.918, 5.233, 2.262, 5.781, 2.812, 4.173, 3.918, 4.518, 1.965, 5.233, 2.262, 4.173, 3.918, 3.744, 1.965, 4.518, 1.965, 4.173, 3.918, 3.028, 2.262, 3.744, 1.965, 4.173, 3.918, 2.481, 2.812, 3.028, 2.262, 4.173, 3.918, 2.184, 3.53, 2.481, 2.812, 4.173, 3.918, 2.184, 4.307, 2.184, 3.53, 4.173, 3.918, 2.481, 5.025, 2.184, 4.307, 4.173, 3.918, 3.028, 5.574, 2.481, 5.025, 4.173, 3.918, 3.744, 5.872, 3.028, 5.574, 4.173, 3.918, 4.518, 5.872, 3.744, 5.872, 4.173, 3.918, 5.233, 5.574, 4.518, 5.872, 4.173, 3.918, 5.781, 5.025, 5.233, 5.574, 4.173, 3.918, 6.077, 4.307, 5.781, 5.025, 4.173, 3.918, 6.077, 3.53, 6.077, 4.307, 4.173, 3.918, 5.781, 2.812, 6.077, 3.53, -2.631, 2.155, -2.819, 2.346, -3.197, 1.771, -2.819, 2.346, -3.064, 2.449, -3.197, 1.771, -3.064, 2.449, -3.33, 2.449, -3.197, 1.771, -3.33, 2.449, -3.576, 2.346, -3.197, 1.771, -3.576, 2.346, -3.764, 2.155, -3.197, 1.771, -3.764, 2.155, -3.865, 1.906, -3.197, 1.771, -3.865, 1.906, -3.865, 1.636, -3.197, 1.771, -3.865, 1.636, -3.764, 1.387, -3.197, 1.771, -3.764, 1.387, -3.576, 1.197, -3.197, 1.771, -3.576, 1.197, -3.33, 1.093, -3.197, 1.771, -3.33, 1.093, -3.064, 1.093, -3.197, 1.771, -3.064, 1.093, -2.819, 1.197, -3.197, 1.771, -2.819, 1.197, -2.631, 1.387, -3.197, 1.771, -2.631, 1.387, -2.529, 1.636, -3.197, 1.771, -2.529, 1.636, -2.529, 1.906, -3.197, 1.771, -2.529, 1.906, -2.631, 2.155, -3.197, 1.771, -2.3, 2.38, -2.598, 2.682, -2.819, 2.346, -2.598, 2.682, -2.987, 2.845, -3.064, 2.449, -2.987, 2.845, -3.408, 2.845, -3.33, 2.449, -3.33, 2.449, -3.408, 2.845, -3.797, 2.682, -3.797, 2.682, -4.095, 2.38, -3.764, 2.155, -4.095, 2.38, -4.256, 1.985, -3.865, 1.906, -4.256, 1.985, -4.256, 1.558, -3.865, 1.636, -4.256, 1.558, -4.095, 1.163, -3.764, 1.387, -3.764, 1.387, -4.095, 1.163, -3.797, 0.8606, -3.797, 0.8606, -3.408, 0.6971, -3.33, 1.093, -3.408, 0.6971, -2.987, 0.6971, -3.064, 1.093, -3.064, 1.093, -2.987, 0.6971, -2.598, 0.8606, -2.598, 0.8606, -2.3, 1.163, -2.631, 1.387, -2.3, 1.163, -2.138, 1.558, -2.529, 1.636, -2.138, 1.558, -2.138, 1.985, -2.529, 1.906, -2.138, 1.985, -2.3, 2.38, -2.631, 2.155, -0.2252, 4.189, -0.2146, 3.887, -0.1719, 3.887, -0.2146, 3.887, -0.2088, 3.492, -0.1662, 3.492, -0.2088, 3.492, -0.2088, 3.065, -0.1662, 3.065, -0.2088, 3.065, -0.2146, 2.67, -0.1719, 2.67, -0.2146, 2.67, -0.2252, 2.368, -0.1825, 2.368, -0.3297, 3.585, -0.3137, 3.19, -0.2712, 3.19, -0.2712, 3.19, -0.3137, 3.19, -0.3137, 2.763, -0.2712, 2.763, -0.3137, 2.763, -0.3297, 2.368, 0.5857, 2.518, 0.5963, 2.216, 0.639, 2.216, 0.5963, 2.216, 0.602, 1.821, 0.6447, 1.821, 0.602, 1.821, 0.602, 1.394, 0.6447, 1.394, 0.602, 1.394, 0.5963, 0.9994, 0.639, 0.9992, 0.5963, 0.9994, 0.5857, 0.6973, 0.6284, 0.6971, 0.5915, 3.735, 0.5857, 3.34, 0.6283, 3.34, 0.5857, 3.34, 0.5857, 2.913, 0.6283, 2.913, 0.6283, 2.913, 0.5857, 2.913, 0.5915, 2.518, -4.419, 1.163, -4.512, 1.225, -4.782, 0.9536, -4.782, 0.9536, -5.135, 0.8068, -5.113, 0.6971, -5.135, 0.8068, -5.517, 0.8068, -5.539, 0.6971, -5.517, 0.8068, -5.87, 0.9536, -5.932, 0.8605, -5.932, 0.8605, -5.87, 0.9536, -6.141, 1.225, -6.141, 1.225, -6.287, 1.579, -6.396, 1.557, -6.287, 1.579, -6.287, 1.963, -6.396, 1.984, -6.287, 1.963, -6.141, 2.317, -6.233, 2.379, -6.141, 2.317, -5.87, 2.588, -5.932, 2.681, -5.87, 2.588, -5.517, 2.735, -5.539, 2.845, -5.539, 2.845, -5.517, 2.735, -5.135, 2.735, -5.135, 2.735, -4.782, 2.588, -4.72, 2.681, -4.782, 2.588, -4.512, 2.317, -4.419, 2.379, -4.512, 2.317, -4.365, 1.963, -4.256, 1.984, -4.256, 1.984, -4.365, 1.963, -4.365, 1.579, -4.365, 1.579, -4.512, 1.225, -4.419, 1.163, -4.0, 2.876, -4.011, 3.137, -4.246, 3.116, -4.011, 3.137, -4.018, 3.479, -4.253, 3.471, -4.018, 3.479, -4.021, 3.849, -4.256, 3.854, -4.021, 3.849, -4.018, 4.191, -4.253, 4.209, -5.662, 4.45, -5.636, 4.189, -5.4, 4.208, -5.636, 4.189, -5.622, 3.847, -5.386, 3.854, -5.386, 3.854, -5.622, 3.847, -5.622, 3.477, -5.622, 3.477, -5.636, 3.135, -5.4, 3.116, -5.636, 3.135, -5.662, 2.874, -5.427, 2.845, -4.878, 2.862, -4.881, 3.204, -5.116, 3.199, -4.881, 3.204, -4.878, 3.574, -5.113, 3.583, -4.878, 3.574, -4.871, 3.916, -5.105, 3.937, -4.871, 3.916, -4.86, 4.178, -5.094, 4.208, -4.038, 5.281, -4.043, 4.94, -3.811, 4.946, -4.043, 4.94, -4.043, 4.57, -3.811, 4.563, -4.043, 4.57, -4.038, 4.228, -3.805, 4.209, -3.783, 2.957, -3.792, 3.192, -4.011, 3.137, -3.792, 3.192, -3.799, 3.499, -4.018, 3.479, -3.799, 3.499, -3.801, 3.832, -4.021, 3.849, -3.801, 3.832, -3.799, 4.139, -4.018, 4.191, -5.882, 4.37, -5.859, 4.135, -5.636, 4.189, -5.859, 4.135, -5.847, 3.828, -5.622, 3.847, -5.847, 3.828, -5.847, 3.496, -5.622, 3.477, -5.847, 3.496, -5.859, 3.189, -5.636, 3.135, -5.859, 3.189, -5.882, 2.954, -5.662, 2.874, -4.659, 2.914, -4.661, 3.222, -4.881, 3.204, -4.661, 3.222, -4.659, 3.554, -4.878, 3.574, -4.659, 3.554, -4.652, 3.861, -4.871, 3.916, -4.652, 3.861, -4.642, 4.096, -4.86, 4.178, -4.252, 5.228, -4.256, 4.921, -4.043, 4.94, -4.256, 4.921, -4.256, 4.588, -4.043, 4.57, -4.256, 4.588, -4.252, 4.281, -4.038, 4.228, -0.4954, 1.182, -0.6686, 1.009, -0.5271, 0.8243, -0.6686, 1.009, -0.8949, 0.9146, -0.8331, 0.6971, -3.568, 3.544, -3.569, 3.79, -3.801, 3.832, -3.801, 3.832, -3.569, 3.79, -3.568, 4.017, -1.366, 1.009, -1.539, 1.182, -1.704, 1.059, -6.1, 4.012, -6.091, 3.785, -5.847, 3.828, -5.847, 3.828, -6.091, 3.785, -6.091, 3.539, -6.091, 3.539, -6.1, 3.312, -5.859, 3.189, -1.539, 1.883, -1.366, 2.056, -1.47, 2.241, -4.659, 2.914, -4.427, 3.036, -4.429, 3.263, -4.429, 3.263, -4.427, 3.509, -4.659, 3.554, -0.8949, 2.15, -0.6686, 2.056, -0.5271, 2.241, -0.6686, 2.056, -0.4954, 1.883, -0.2929, 2.006, -0.4954, 1.883, -0.4016, 1.655, -0.1662, 1.699, -0.1662, 1.699, -0.4016, 1.655, -0.4016, 1.41, -0.4016, 1.41, -0.4954, 1.182, -0.2929, 1.059, -0.6469, 1.28, -0.7719, 1.154, -0.6686, 1.009, -0.7719, 1.154, -0.9353, 1.086, -0.8949, 0.9146, -0.9353, 1.086, -1.112, 1.086, -1.14, 0.9146, -1.14, 0.9146, -1.112, 1.086, -1.275, 1.154, -1.366, 1.009, -1.275, 1.154, -1.4, 1.28, -1.4, 1.28, -1.468, 1.444, -1.633, 1.41, -1.468, 1.444, -1.468, 1.621, -1.633, 1.655, -1.468, 1.621, -1.4, 1.785, -1.539, 1.883, -1.539, 1.883, -1.4, 1.785, -1.275, 1.911, -1.275, 1.911, -1.112, 1.979, -1.14, 2.15, -1.112, 1.979, -0.9353, 1.979, -0.8949, 2.15, -0.9353, 1.979, -0.7719, 1.911, -0.6686, 2.056, -0.7719, 1.911, -0.6469, 1.785, -0.4954, 1.883, -0.6469, 1.785, -0.5792, 1.621, -0.4016, 1.655, -0.4016, 1.655, -0.5792, 1.621, -0.5792, 1.444, -0.5792, 1.444, -0.6469, 1.28, -0.4954, 1.182, -4.393, 4.208, -4.397, 4.333, -5.113, 4.333, -4.397, 4.333, -4.399, 4.497, -5.116, 4.497, -4.399, 4.497, -4.399, 4.675, -5.116, 4.675, -4.399, 4.675, -4.397, 4.839, -5.113, 4.839, -4.397, 4.839, -4.393, 4.964, -5.109, 4.964, -3.062, 5.213, -3.226, 5.207, -3.226, 4.494, -3.226, 5.207, -3.404, 5.207, -3.404, 4.494, -3.404, 5.207, -3.568, 5.213, -3.568, 4.5, -3.568, 4.494, -3.563, 4.368, -2.847, 4.368, -3.563, 4.368, -3.561, 4.204, -2.845, 4.204, -3.561, 4.204, -3.561, 4.027, -2.845, 4.027, -3.561, 4.027, -3.563, 3.863, -2.847, 3.863, -3.563, 3.863, -3.568, 3.737, -2.851, 3.737, -5.116, 4.967, -4.952, 4.964, -4.952, 5.68, -4.952, 4.964, -4.774, 4.964, -4.774, 5.68, -4.774, 4.964, -4.61, 4.967, -4.61, 5.683, -3.123, 3.291, -3.123, 3.291, -2.871, 2.913, -3.123, 3.291, -3.123, 3.291, -3.035, 2.845, -3.123, 3.291, -3.123, 3.291, -3.212, 2.845, -3.123, 3.291, -3.123, 3.291, -3.375, 2.913, -3.123, 3.291, -3.123, 3.291, -3.5, 3.039, -3.123, 3.291, -3.123, 3.291, -3.568, 3.203, -3.123, 3.291, -3.123, 3.291, -3.568, 3.38, -3.123, 3.291, -3.123, 3.291, -3.5, 3.544, -3.123, 3.291, -3.123, 3.291, -3.375, 3.669, -3.123, 3.291, -3.123, 3.291, -3.212, 3.737, -3.123, 3.291, -3.123, 3.291, -3.035, 3.737, -3.123, 3.291, -3.123, 3.291, -2.871, 3.669, -3.123, 3.291, -3.123, 3.291, -2.746, 3.544, -3.123, 3.291, -3.123, 3.291, -2.679, 3.38, -3.123, 3.291, -3.123, 3.291, -2.679, 3.203, -3.123, 3.291, -3.123, 3.291, -2.746, 3.039, -4.077, 5.576, -4.307, 5.42, -4.231, 5.343, -4.077, 5.576, -4.231, 5.343, -4.131, 5.301, -4.077, 5.576, -4.131, 5.301, -4.023, 5.301, -4.077, 5.576, -4.023, 5.301, -3.923, 5.343, -4.077, 5.576, -3.923, 5.343, -3.847, 5.42, -4.077, 5.576, -3.847, 5.42, -3.805, 5.522, -4.077, 5.576, -3.805, 5.522, -3.805, 5.631, -4.077, 5.576, -3.805, 5.631, -3.847, 5.732, -4.077, 5.576, -3.847, 5.732, -3.923, 5.81, -4.077, 5.576, -3.923, 5.81, -4.023, 5.852, -4.077, 5.576, -4.023, 5.852, -4.131, 5.852, -4.077, 5.576, -4.131, 5.852, -4.231, 5.81, -4.077, 5.576, -4.231, 5.81, -4.307, 5.732, -4.077, 5.576, -4.307, 5.732, -4.349, 5.631, -4.077, 5.576, -4.349, 5.631, -4.349, 5.522, -4.077, 5.576, -4.349, 5.522, -4.307, 5.42, -4.61, 5.432, -4.608, 5.354, -4.438, 5.354, -4.608, 5.354, -4.606, 5.253, -4.436, 5.253, -4.606, 5.253, -4.606, 5.143, -4.436, 5.143, -4.606, 5.143, -4.608, 5.042, -4.438, 5.042, -4.608, 5.042, -4.61, 4.964, -4.44, 4.964, -3.018, 5.273, -3.014, 5.172, -2.845, 5.172, -3.014, 5.172, -3.014, 5.062, -2.845, 5.062, -3.014, 5.062, -3.018, 4.961, -2.849, 4.961, -3.019, 4.961, -3.016, 4.883, -2.846, 4.883, -2.846, 4.883, -3.016, 4.883, -3.015, 4.782, -3.015, 4.782, -3.015, 4.672, -2.845, 4.672, -3.015, 4.672, -3.016, 4.571, -2.846, 4.571, -3.016, 4.571, -3.019, 4.494, -2.849, 4.494, -4.266, 4.964, -4.265, 5.066, -4.435, 5.066, -4.265, 5.066, -4.265, 5.175, -4.435, 5.175, -4.265, 5.175, -4.266, 5.276, -4.436, 5.276, -3.471, 5.609, -3.412, 5.668, -3.449, 5.723, -3.412, 5.668, -3.335, 5.7, -3.348, 5.765, -3.335, 5.7, -3.251, 5.7, -3.238, 5.765, -3.251, 5.7, -3.174, 5.668, -3.138, 5.723, -3.174, 5.668, -3.115, 5.609, -3.06, 5.645, -3.115, 5.609, -3.083, 5.531, -3.018, 5.544, -3.018, 5.544, -3.083, 5.531, -3.083, 5.447, -3.018, 5.434, -3.083, 5.447, -3.115, 5.369, -3.115, 5.369, -3.174, 5.31, -3.138, 5.255, -3.174, 5.31, -3.251, 5.278, -3.238, 5.213, -3.238, 5.213, -3.251, 5.278, -3.335, 5.278, -3.335, 5.278, -3.412, 5.31, -3.449, 5.255, -3.412, 5.31, -3.471, 5.369, -3.526, 5.333, -3.526, 5.333, -3.471, 5.369, -3.503, 5.447, -3.568, 5.434, -3.503, 5.447, -3.503, 5.531, -3.503, 5.531, -3.471, 5.609, -3.526, 5.645, -2.377, 2.907, -2.375, 2.845, -2.329, 2.853, -2.424, 3.161, -2.378, 3.156, -2.38, 3.237, -2.38, 3.237, -2.381, 3.325, -2.426, 3.323, -2.381, 3.325, -2.38, 3.406, -2.425, 3.4, -2.38, 3.406, -2.378, 3.467, -2.424, 3.46, -2.332, 3.462, -2.377, 3.467, -2.374, 3.387, -2.374, 3.387, -2.374, 3.299, -2.329, 3.301, -2.374, 3.299, -2.377, 3.218, -2.332, 3.223, -2.378, 2.845, -2.38, 2.907, -2.425, 2.913, -2.38, 2.907, -2.381, 2.988, -2.426, 2.99, -2.381, 2.988, -2.38, 3.076, -2.425, 3.074, -2.38, 3.076, -2.378, 3.156, -2.424, 3.152, -2.375, 3.218, -2.377, 3.156, -2.331, 3.151, -2.331, 3.151, -2.377, 3.156, -2.378, 3.076, -2.378, 3.076, -2.378, 2.988, -2.332, 2.99, -2.378, 2.988, -2.377, 2.907, -2.331, 2.912, 5.849, -1.816, 5.303, -1.262, 4.403, -2.745, 5.303, -1.262, 4.59, -0.9623, 4.323, -2.712, 4.59, -0.9623, 3.817, -0.9623, 4.237, -2.712, 3.817, -0.9623, 3.104, -1.262, 4.157, -2.745, 4.157, -2.745, 3.104, -1.262, 2.557, -1.816, 4.096, -2.807, 2.557, -1.816, 2.262, -2.54, 2.262, -2.54, 2.262, -3.324, 4.063, -2.976, 2.262, -3.324, 2.557, -4.048, 4.096, -3.057, 2.557, -4.048, 3.104, -4.602, 4.157, -3.118, 3.104, -4.602, 3.817, -4.902, 4.237, -3.152, 3.817, -4.902, 4.59, -4.902, 4.323, -3.152, 4.323, -3.152, 4.59, -4.902, 5.303, -4.602, 5.303, -4.602, 5.849, -4.048, 4.464, -3.057, 5.849, -4.048, 6.145, -3.324, 4.497, -2.976, 4.497, -2.976, 6.145, -3.324, 6.145, -2.54, 6.145, -2.54, 5.849, -1.816, 4.464, -2.807, -2.668, 3.437, -2.647, 2.845, -2.465, 2.958, -6.1, 6.861, -6.089, 6.088, -5.915, 6.062, -6.089, 6.088, -6.089, 5.252, -5.915, 5.278, -6.089, 5.252, -6.1, 4.479, -5.925, 4.555, 3.104, -1.262, 2.999, -1.15, 2.416, -1.741, 2.416, -1.741, 2.101, -2.514, 2.262, -2.54, -4.427, 3.681, -4.427, 2.845, -4.262, 2.871, 2.262, -3.324, 2.101, -3.35, 2.416, -4.123, 2.557, -4.048, 2.416, -4.123, 2.999, -4.714, -5.739, 6.786, -5.915, 6.861, -5.903, 6.088, -5.729, 6.062, -5.903, 6.088, -5.903, 5.252, -5.903, 5.252, -5.915, 4.479, -5.739, 4.555, -2.647, 6.41, -2.668, 5.818, -2.485, 5.743, -2.668, 5.818, -2.679, 5.046, -2.495, 5.019, -2.679, 5.046, -2.679, 4.209, -2.495, 4.236, -2.495, 4.236, -2.679, 4.209, -2.668, 3.437, 6.867, -1.017, 5.93, -0.06638, 5.347, -1.15, 5.93, -0.06638, 4.705, 0.4482, 4.585, -0.8296, 4.585, -0.8296, 4.705, 0.4482, 3.38, 0.4482, 3.38, 0.4482, 2.155, -0.06637, 2.999, -1.15, 2.155, -0.06637, 1.218, -1.017, 2.416, -1.741, 1.218, -1.017, 0.7105, -2.26, 2.101, -2.514, 0.7105, -2.26, 0.7105, -3.604, 2.101, -3.35, 0.7105, -3.604, 1.218, -4.847, 2.416, -4.123, 1.218, -4.847, 2.155, -5.798, 2.999, -4.714, 2.155, -5.798, 3.38, -6.312, 3.761, -5.034, 3.38, -6.312, 4.705, -6.312, 4.585, -5.034, 4.705, -6.312, 5.93, -5.798, 5.347, -4.714, 5.93, -5.798, 6.867, -4.847, 5.93, -4.123, 6.867, -4.847, 7.374, -3.604, 6.246, -3.35, 7.374, -3.604, 7.374, -2.26, 6.246, -2.514, 6.246, -2.514, 7.374, -2.26, 6.867, -1.017, 6.904, -0.9853, 5.951, -0.01862, 5.93, -0.06638, 0.2905, 0.7497, 0.2634, 2.013, 0.2045, 2.023, 0.2634, 2.013, 0.2538, 3.38, 0.1951, 3.368, 3.358, 0.5046, 2.113, -0.01862, 2.155, -0.06637, 2.113, -0.01862, 1.16, -0.9853, 1.218, -1.017, 1.16, -0.9853, 0.6447, -2.248, 0.7105, -2.26, 0.6447, -2.248, 0.6447, -3.616, 0.7105, -3.604, 0.6447, -3.616, 1.16, -4.879, 1.218, -4.847, 1.16, -4.879, 2.113, -5.845, 2.155, -5.798, 2.113, -5.845, 3.358, -6.369, 3.38, -6.312, -1.704, 4.693, -1.646, 4.682, -1.636, 6.049, -1.636, 6.049, -1.609, 7.312, -1.668, 7.28, 5.951, -5.845, 6.904, -4.879, 6.867, -4.847, 0.1327, 5.639, 0.1143, 4.376, 0.1771, 4.364, 0.1143, 4.376, 0.1143, 3.008, 0.1771, 3.02, 0.1143, 3.008, 0.1327, 1.745, 0.1951, 1.777, 0.05196, 1.715, 0.08642, 0.7334, 0.1666, 0.7787, 0.2905, 0.7497, 0.3683, 0.72, 0.3407, 2.002, 0.3407, 2.002, 0.331, 3.391, 0.2538, 3.38, 0.331, 3.391, 0.3407, 4.674, 0.2634, 4.643, 2.07, 0.02667, 1.102, -0.9551, 1.16, -0.9853, -0.5233, 2.392, -0.5753, 3.675, -0.6489, 3.686, -0.5753, 3.675, -0.5753, 5.063, -0.6489, 5.053, -0.5753, 5.063, -0.5233, 6.346, -0.5977, 6.316, 1.102, -4.909, 2.07, -5.891, 2.113, -5.845, -1.559, 3.388, -1.569, 4.67, -1.646, 4.682, -1.569, 4.67, -1.559, 6.059, -1.636, 6.049, -1.559, 6.059, -1.531, 7.341, -1.609, 7.312, 0.08642, 6.651, 0.05196, 5.669, 0.1327, 5.639, 0.05196, 5.669, 0.03332, 4.386, 0.1143, 4.376, 0.03332, 4.386, 0.03332, 2.998, 0.1143, 3.008, 0.03332, 2.998, 0.05196, 1.715, 0.1327, 1.745, -0.04573, 1.698, -0.01098, 0.7078, 0.08642, 0.7334, 0.3683, 0.72, 0.4643, 0.7035, 0.4365, 1.997, 0.4365, 1.997, 0.4267, 3.398, 0.331, 3.391, 0.4267, 3.398, 0.4365, 4.691, 0.3407, 4.674, 0.4365, 4.691, 0.4643, 5.682, 0.3683, 5.656, -0.5233, 2.392, -0.4294, 2.375, -0.4818, 3.669, -0.4818, 3.669, -0.4818, 5.069, -0.5753, 5.063, -0.4818, 5.069, -0.4294, 6.363, -0.5233, 6.346, -1.435, 2.379, -1.463, 3.37, -1.559, 3.388, -1.463, 3.37, -1.473, 4.664, -1.569, 4.67, -1.473, 4.664, -1.463, 6.064, -1.559, 6.059, -1.463, 6.064, -1.435, 7.358, -1.531, 7.341, -0.01098, 6.676, -0.04573, 5.686, 0.05196, 5.669, -0.04573, 5.686, -0.06454, 4.392, 0.03332, 4.386, -0.06454, 4.392, -0.06454, 2.992, 0.03332, 2.998, 0.03332, 2.998, -0.06454, 2.992, -0.04573, 1.698, -0.1473, 1.691, -0.1124, 0.6971, -0.01098, 0.7078, 0.5652, 0.6971, 0.5373, 1.995, 0.4365, 1.997, 0.5373, 1.995, 0.5274, 3.401, 0.4267, 3.398, 0.5274, 3.401, 0.5373, 4.699, 0.4365, 4.691, 0.5373, 4.699, 0.5652, 5.693, 0.4643, 5.682, -0.3297, 2.368, -0.3823, 3.666, -0.4818, 3.669, -0.3823, 3.666, -0.3823, 5.072, -0.4818, 5.069, -0.3823, 5.072, -0.3297, 6.37, -0.4294, 6.363, -1.334, 2.368, -1.362, 3.362, -1.463, 3.37, -1.362, 3.362, -1.372, 4.661, -1.473, 4.664, -1.473, 4.664, -1.372, 4.661, -1.362, 6.066, -1.463, 6.064, -1.362, 6.066, -1.334, 7.364, -0.1124, 6.687, -0.1473, 5.693, -0.04573, 5.686, -0.04573, 5.686, -0.1473, 5.693, -0.1662, 4.395, -0.1662, 4.395, -0.1662, 2.989, -0.06454, 2.992, -0.1662, 2.989, -0.1473, 1.691, -0.04573, 1.698, 0.09235, -4.826, -0.8925, -5.814, -0.8816, -5.831, -0.8925, -5.814, -2.179, -6.349, -2.175, -6.369, -2.179, -6.349, -3.572, -6.349, -3.576, -6.369, -3.572, -6.349, -4.859, -5.814, -4.87, -5.831, -4.859, -5.814, -5.844, -4.826, -5.86, -4.837, -5.844, -4.826, -6.377, -3.535, -6.396, -3.538, -6.377, -3.535, -6.377, -2.137, -6.396, -2.133, -6.377, -2.137, -5.844, -0.8456, -5.86, -0.8346, -5.844, -0.8456, -4.859, 0.1428, -4.87, 0.1592, -4.87, 0.1592, -4.859, 0.1428, -3.572, 0.6776, -3.576, 0.6971, -3.572, 0.6776, -2.179, 0.6776, -2.179, 0.6776, -0.8925, 0.1428, -0.8816, 0.1592, -0.8925, 0.1428, 0.09235, -0.8456, 0.1087, -0.8346, 0.09235, -0.8456, 0.6254, -2.137, 0.6447, -2.133, 0.6254, -2.137, 0.6254, -3.535, 0.6447, -3.538, 0.6254, -3.535, 0.09235, -4.826, 0.1087, -4.837, -1.992, 5.659, -1.895, 6.644, -1.99, 6.654, -1.222, 2.375, -1.24, 3.662, -1.334, 3.659, -1.24, 3.662, -1.24, 5.055, -1.334, 5.057, -1.24, 5.055, -1.222, 6.342, -1.316, 6.348, -1.316, 6.348, -1.222, 6.342, -1.187, 7.327, -6.194, 6.818, -6.212, 5.531, -6.119, 5.534, -6.212, 5.531, -6.212, 4.138, -6.119, 4.136, -6.212, 4.138, -6.194, 2.851, -6.1, 2.845, -0.8442, 2.378, -0.8787, 3.363, -0.9729, 3.356, -0.8787, 3.363, -0.8974, 4.65, -0.9916, 4.648, -0.8974, 4.65, -0.8974, 6.043, -0.9916, 6.045, -0.8974, 6.043, -0.8787, 7.33, -0.9729, 7.337, -1.895, 0.707, -1.992, 1.692, -2.086, 1.685, -1.992, 1.692, -2.044, 2.979, -2.138, 2.977, -2.044, 2.979, -2.044, 4.372, -2.138, 4.374, -2.044, 4.372, -1.992, 5.659, -2.086, 5.666, -1.992, 5.659, -1.894, 5.644, -1.798, 6.622, -1.125, 2.39, -1.143, 3.667, -1.24, 3.662, -1.143, 3.667, -1.143, 5.049, -1.24, 5.055, -1.24, 5.055, -1.143, 5.049, -1.125, 6.327, -1.222, 6.342, -1.125, 6.327, -1.09, 7.304, -6.289, 6.803, -6.308, 5.526, -6.212, 5.531, -6.308, 5.526, -6.308, 4.144, -6.212, 4.138, -6.308, 4.144, -6.289, 2.866, -6.194, 2.851, -0.7474, 2.4, -0.7817, 3.378, -0.8787, 3.363, -0.7817, 3.378, -0.8003, 4.655, -0.8974, 4.65, -0.8003, 4.655, -0.8003, 6.038, -0.8974, 6.043, -0.8974, 6.043, -0.8003, 6.038, -0.7817, 7.315, -1.798, 0.7295, -1.894, 1.707, -1.992, 1.692, -1.894, 1.707, -1.946, 2.984, -2.044, 2.979, -2.044, 2.979, -1.946, 2.984, -1.946, 4.367, -1.946, 4.367, -1.894, 5.644, -1.992, 5.659, -1.798, 5.609, -1.704, 6.57, -1.798, 6.622, -1.032, 2.424, -1.05, 3.679, -1.143, 3.667, -1.143, 3.667, -1.05, 3.679, -1.05, 5.037, -1.05, 5.037, -1.032, 6.292, -1.125, 6.327, 2.12, 1.024, 1.163, 1.985, 1.103, 1.95, -6.378, 6.769, -6.396, 5.514, -6.308, 5.526, -6.396, 5.514, -6.396, 4.156, -6.308, 4.144, -6.396, 4.156, -6.378, 2.901, -6.289, 2.866, 1.163, 5.852, 2.12, 6.812, 2.077, 6.864, -0.6892, 3.413, -0.7075, 4.667, -0.8003, 4.655, -0.8003, 4.655, -0.7075, 4.667, -0.7075, 6.025, -0.7075, 6.025, -0.6892, 7.28, -0.7817, 7.315, -1.704, 0.7815, -1.798, 1.742, -1.894, 1.707, -1.798, 1.742, -1.849, 2.997, -1.946, 2.984, -1.849, 2.997, -1.849, 4.355, -1.946, 4.367, -1.849, 4.355, -1.798, 5.609, -1.894, 5.644, 6.931, 1.985, 6.887, 2.017, 5.946, 1.073, 5.974, 1.024, 5.946, 1.073, 4.717, 0.5617, -0.9916, 3.69, -0.9916, 5.026, -1.05, 5.037, 3.386, 0.5617, 2.157, 1.073, 2.12, 1.024, 2.12, 1.024, 2.157, 1.073, 1.216, 2.017, 1.216, 2.017, 0.7064, 3.251, 0.6447, 3.239, 0.7064, 3.251, 0.7064, 4.586, 0.6447, 4.597, 0.6447, 4.597, 0.7064, 4.586, 1.216, 5.82, 1.163, 5.852, 1.216, 5.82, 2.157, 6.764, 2.157, 6.764, 3.386, 7.275, 3.37, 7.332, -0.6489, 4.679, -0.6489, 6.014, -0.7075, 6.025, 4.717, 7.275, 5.946, 6.764, 5.974, 6.812, 5.946, 6.764, 6.887, 5.82, 6.931, 5.852, -1.798, 1.742, -1.737, 1.774, -1.787, 3.008, -1.787, 3.008, -1.787, 4.343, -1.849, 4.355, -1.787, 4.343, -1.737, 5.577, -1.798, 5.609, 5.876, 2.738, 5.292, 2.153, 5.946, 1.073, 5.292, 2.153, 4.529, 1.835, 4.717, 0.5617, 4.529, 1.835, 3.703, 1.835, 3.386, 0.5617, 3.703, 1.835, 2.94, 2.153, 2.157, 1.073, 2.94, 2.153, 2.357, 2.738, 1.216, 2.017, 2.357, 2.738, 2.041, 3.504, 0.7064, 3.251, 0.7064, 3.251, 2.041, 3.504, 2.041, 4.333, 0.7064, 4.586, 2.041, 4.333, 2.357, 5.098, 2.357, 5.098, 2.94, 5.684, 2.157, 6.764, 2.94, 5.684, 3.703, 6.001, 3.386, 7.275, 3.386, 7.275, 3.703, 6.001, 4.529, 6.001, 4.529, 6.001, 5.292, 5.684, 5.946, 6.764, 5.292, 5.684, 5.876, 5.098, 6.887, 5.82, 5.876, 5.098, 6.192, 4.333, 7.396, 4.586, 7.396, 4.586, 6.192, 4.333, 6.192, 3.504, 7.396, 3.251, 6.192, 3.504, 5.876, 2.738, -5.355, 5.79, -5.169, 5.717, -5.116, 6.267, -3.747, 4.209, -3.568, 4.282, -3.578, 5.0, -3.578, 5.0, -3.578, 5.777, -3.758, 5.803, -3.578, 5.777, -3.568, 6.495, -3.747, 6.568, 2.94, 2.153, 3.028, 2.262, 2.481, 2.812, -5.729, 4.479, -5.557, 4.553, -5.547, 5.271, -5.547, 5.271, -5.547, 6.048, -5.718, 6.073, -5.547, 6.048, -5.557, 6.766, -5.729, 6.839, 2.481, 5.025, 3.028, 5.574, 2.94, 5.684, -2.138, 2.919, -2.149, 3.637, -2.329, 3.611, -2.149, 3.637, -2.149, 4.414, -2.329, 4.439, -2.149, 4.414, -2.138, 5.132, -2.318, 5.205, -5.116, 2.955, -5.169, 3.504, -5.355, 3.431, -5.169, 3.504, -5.198, 4.222, -5.386, 4.196, -5.386, 4.196, -5.198, 4.222, -5.198, 4.999, -5.386, 5.025, -5.198, 4.999, -5.169, 5.717, 4.173, 3.918, 4.173, 3.918, 5.233, 2.262, 4.173, 3.918, 4.173, 3.918, 4.518, 1.965, 4.173, 3.918, 4.173, 3.918, 3.744, 1.965, 4.173, 3.918, 4.173, 3.918, 3.028, 2.262, 4.173, 3.918, 4.173, 3.918, 2.481, 2.812, 4.173, 3.918, 4.173, 3.918, 2.184, 3.53, 4.173, 3.918, 4.173, 3.918, 2.184, 4.307, 4.173, 3.918, 4.173, 3.918, 2.481, 5.025, 4.173, 3.918, 4.173, 3.918, 3.028, 5.574, 4.173, 3.918, 4.173, 3.918, 3.744, 5.872, 4.173, 3.918, 4.173, 3.918, 4.518, 5.872, 4.173, 3.918, 4.173, 3.918, 5.233, 5.574, 4.173, 3.918, 4.173, 3.918, 5.781, 5.025, 4.173, 3.918, 4.173, 3.918, 6.077, 4.307, 4.173, 3.918, 4.173, 3.918, 6.077, 3.53, 4.173, 3.918, 4.173, 3.918, 5.781, 2.812])
me_beziercurve_004.materials.append(mat_dunkelgrau_005)
me_beziercurve_004.materials.append(mat_weiss_010)
me_beziercurve_004.auto_texspace = False
me_beziercurve_004.update()
me_beziercurve_005 = bpy.data.meshes.new('BezierCurve.005')
me_beziercurve_005.from_pydata([(-4.476e-17, 0.2016, 0.6466), (-2.689e-17, 0.1244, 0.1676), (-2.588e-17, 0.1219, 0.1636), (-2.635e-17, 0.1187, 0.1634), (-0.07715, 0.1863, 0.6466), (-0.04759, 0.1149, 0.1676), (-0.04666, 0.1126, 0.1636), (-0.04541, 0.1096, 0.1634), (-0.1426, 0.1426, 0.6466), (-0.08793, 0.08793, 0.1676), (-0.08622, 0.08622, 0.1636), (-0.0839, 0.0839, 0.1634), (-0.1863, 0.07715, 0.6466), (-0.1149, 0.04759, 0.1676), (-0.1126, 0.04666, 0.1636), (-0.1096, 0.04541, 0.1634), (-0.2016, -8.812e-09, 0.6466), (-0.1244, -5.436e-09, 0.1676), (-0.1219, -5.33e-09, 0.1636), (-0.1187, -5.186e-09, 0.1634), (-0.1863, -0.07715, 0.6466), (-0.1149, -0.04759, 0.1676), (-0.1126, -0.04666, 0.1636), (-0.1096, -0.04541, 0.1634), (-0.1426, -0.1426, 0.6466), (-0.08793, -0.08793, 0.1676), (-0.08622, -0.08622, 0.1636), (-0.0839, -0.0839, 0.1634), (-0.07715, -0.1863, 0.6466), (-0.04759, -0.1149, 0.1676), (-0.04666, -0.1126, 0.1636), (-0.04541, -0.1096, 0.1634), (1.762e-08, -0.2016, 0.6466), (1.087e-08, -0.1244, 0.1676), (1.066e-08, -0.1219, 0.1636), (1.037e-08, -0.1187, 0.1634), (0.07715, -0.1863, 0.6466), (0.04759, -0.1149, 0.1676), (0.04666, -0.1126, 0.1636), (0.04541, -0.1096, 0.1634), (0.1426, -0.1426, 0.6466), (0.08793, -0.08793, 0.1676), (0.08622, -0.08622, 0.1636), (0.0839, -0.0839, 0.1634), (0.1863, -0.07715, 0.6466), (0.1149, -0.04759, 0.1676), (0.1126, -0.04666, 0.1636), (0.1096, -0.04541, 0.1634), (0.2016, 2.404e-09, 0.6466), (0.1244, 1.483e-09, 0.1676), (0.1219, 1.454e-09, 0.1636), (0.1187, 1.415e-09, 0.1634), (0.1863, 0.07715, 0.6466), (0.1149, 0.04759, 0.1676), (0.1126, 0.04666, 0.1636), (0.1096, 0.04541, 0.1634), (0.1426, 0.1426, 0.6466), (0.08793, 0.08793, 0.1676), (0.08621, 0.08622, 0.1636), (0.0839, 0.0839, 0.1634), (0.07715, 0.1863, 0.6466), (0.04759, 0.1149, 0.1676), (0.04666, 0.1126, 0.1636), (0.04541, 0.1096, 0.1634)], [], [(1, 4, 0), (4, 9, 8), (9, 12, 8), (12, 17, 16), (17, 20, 16), (21, 24, 20), (25, 28, 24), (29, 32, 28), (33, 36, 32), (37, 40, 36), (40, 45, 44), (45, 48, 44), (49, 52, 48), (53, 56, 52), (56, 61, 60), (61, 0, 60), (2, 5, 1), (6, 9, 5), (10, 13, 9), (14, 17, 13), (18, 21, 17), (22, 25, 21), (26, 29, 25), (30, 33, 29), (34, 37, 33), (38, 41, 37), (42, 45, 41), (46, 49, 45), (50, 53, 49), (54, 57, 53), (57, 62, 61), (62, 1, 61), (3, 6, 2), (6, 11, 10), (11, 14, 10), (14, 19, 18), (19, 22, 18), (23, 26, 22), (27, 30, 26), (31, 34, 30), (34, 39, 38), (39, 42, 38), (43, 46, 42), (47, 50, 46), (50, 55, 54), (55, 58, 54), (59, 62, 58), (63, 2, 62), (1, 5, 4), (4, 5, 9), (9, 13, 12), (12, 13, 17), (17, 21, 20), (21, 25, 24), (25, 29, 28), (29, 33, 32), (33, 37, 36), (37, 41, 40), (40, 41, 45), (45, 49, 48), (49, 53, 52), (53, 57, 56), (56, 57, 61), (61, 1, 0), (2, 6, 5), (6, 10, 9), (10, 14, 13), (14, 18, 17), (18, 22, 21), (22, 26, 25), (26, 30, 29), (30, 34, 33), (34, 38, 37), (38, 42, 41), (42, 46, 45), (46, 50, 49), (50, 54, 53), (54, 58, 57), (57, 58, 62), (62, 2, 1), (3, 7, 6), (6, 7, 11), (11, 15, 14), (14, 15, 19), (19, 23, 22), (23, 27, 26), (27, 31, 30), (31, 35, 34), (34, 35, 39), (39, 43, 42), (43, 47, 46), (47, 51, 50), (50, 51, 55), (55, 59, 58), (59, 63, 62), (63, 3, 2)])
me_beziercurve_005.polygons.foreach_set('use_smooth', [True] * 96)
_uv = me_beziercurve_005.uv_layers.new(name='UVMap')
_uv.uv.foreach_set('vector', [0.0, 0.1676, 0.0625, 0.6466, 0.0, 0.6466, 0.0625, 0.6466, 0.125, 0.1676, 0.125, 0.6466, 0.125, 0.1676, 0.1875, 0.6466, 0.125, 0.6466, 0.1875, 0.6466, 0.25, 0.1676, 0.25, 0.6466, 0.25, 0.1676, 0.3125, 0.6466, 0.25, 0.6466, 0.3125, 0.1676, 0.375, 0.6466, 0.3125, 0.6466, 0.375, 0.1676, 0.4375, 0.6466, 0.375, 0.6466, 0.4375, 0.1676, 0.5, 0.6466, 0.4375, 0.6466, 0.5, 0.1676, 0.5625, 0.6466, 0.5, 0.6466, 0.5625, 0.1676, 0.625, 0.6466, 0.5625, 0.6466, 0.625, 0.6466, 0.6875, 0.1676, 0.6875, 0.6466, 0.6875, 0.1676, 0.75, 0.6466, 0.6875, 0.6466, 0.75, 0.1676, 0.8125, 0.6466, 0.75, 0.6466, 0.8125, 0.1676, 0.875, 0.6466, 0.8125, 0.6466, 0.875, 0.6466, 0.9375, 0.1676, 0.9375, 0.6466, 0.9375, 0.1676, 1.0, 0.6466, 0.9375, 0.6466, 0.0, 0.1636, 0.0625, 0.1676, 0.0, 0.1676, 0.0625, 0.1636, 0.125, 0.1676, 0.0625, 0.1676, 0.125, 0.1636, 0.1875, 0.1676, 0.125, 0.1676, 0.1875, 0.1636, 0.25, 0.1676, 0.1875, 0.1676, 0.25, 0.1636, 0.3125, 0.1676, 0.25, 0.1676, 0.3125, 0.1636, 0.375, 0.1676, 0.3125, 0.1676, 0.375, 0.1636, 0.4375, 0.1676, 0.375, 0.1676, 0.4375, 0.1636, 0.5, 0.1676, 0.4375, 0.1676, 0.5, 0.1636, 0.5625, 0.1676, 0.5, 0.1676, 0.5625, 0.1636, 0.625, 0.1676, 0.5625, 0.1676, 0.625, 0.1636, 0.6875, 0.1676, 0.625, 0.1676, 0.6875, 0.1636, 0.75, 0.1676, 0.6875, 0.1676, 0.75, 0.1636, 0.8125, 0.1676, 0.75, 0.1676, 0.8125, 0.1636, 0.875, 0.1676, 0.8125, 0.1676, 0.875, 0.1676, 0.9375, 0.1636, 0.9375, 0.1676, 0.9375, 0.1636, 1.0, 0.1676, 0.9375, 0.1676, 0.0, 0.1634, 0.0625, 0.1636, 0.0, 0.1636, 0.0625, 0.1636, 0.125, 0.1634, 0.125, 0.1636, 0.125, 0.1634, 0.1875, 0.1636, 0.125, 0.1636, 0.1875, 0.1636, 0.25, 0.1634, 0.25, 0.1636, 0.25, 0.1634, 0.3125, 0.1636, 0.25, 0.1636, 0.3125, 0.1634, 0.375, 0.1636, 0.3125, 0.1636, 0.375, 0.1634, 0.4375, 0.1636, 0.375, 0.1636, 0.4375, 0.1634, 0.5, 0.1636, 0.4375, 0.1636, 0.5, 0.1636, 0.5625, 0.1634, 0.5625, 0.1636, 0.5625, 0.1634, 0.625, 0.1636, 0.5625, 0.1636, 0.625, 0.1634, 0.6875, 0.1636, 0.625, 0.1636, 0.6875, 0.1634, 0.75, 0.1636, 0.6875, 0.1636, 0.75, 0.1636, 0.8125, 0.1634, 0.8125, 0.1636, 0.8125, 0.1634, 0.875, 0.1636, 0.8125, 0.1636, 0.875, 0.1634, 0.9375, 0.1636, 0.875, 0.1636, 0.9375, 0.1634, 1.0, 0.1636, 0.9375, 0.1636, 0.0, 0.1676, 0.0625, 0.1676, 0.0625, 0.6466, 0.0625, 0.6466, 0.0625, 0.1676, 0.125, 0.1676, 0.125, 0.1676, 0.1875, 0.1676, 0.1875, 0.6466, 0.1875, 0.6466, 0.1875, 0.1676, 0.25, 0.1676, 0.25, 0.1676, 0.3125, 0.1676, 0.3125, 0.6466, 0.3125, 0.1676, 0.375, 0.1676, 0.375, 0.6466, 0.375, 0.1676, 0.4375, 0.1676, 0.4375, 0.6466, 0.4375, 0.1676, 0.5, 0.1676, 0.5, 0.6466, 0.5, 0.1676, 0.5625, 0.1676, 0.5625, 0.6466, 0.5625, 0.1676, 0.625, 0.1676, 0.625, 0.6466, 0.625, 0.6466, 0.625, 0.1676, 0.6875, 0.1676, 0.6875, 0.1676, 0.75, 0.1676, 0.75, 0.6466, 0.75, 0.1676, 0.8125, 0.1676, 0.8125, 0.6466, 0.8125, 0.1676, 0.875, 0.1676, 0.875, 0.6466, 0.875, 0.6466, 0.875, 0.1676, 0.9375, 0.1676, 0.9375, 0.1676, 1.0, 0.1676, 1.0, 0.6466, 0.0, 0.1636, 0.0625, 0.1636, 0.0625, 0.1676, 0.0625, 0.1636, 0.125, 0.1636, 0.125, 0.1676, 0.125, 0.1636, 0.1875, 0.1636, 0.1875, 0.1676, 0.1875, 0.1636, 0.25, 0.1636, 0.25, 0.1676, 0.25, 0.1636, 0.3125, 0.1636, 0.3125, 0.1676, 0.3125, 0.1636, 0.375, 0.1636, 0.375, 0.1676, 0.375, 0.1636, 0.4375, 0.1636, 0.4375, 0.1676, 0.4375, 0.1636, 0.5, 0.1636, 0.5, 0.1676, 0.5, 0.1636, 0.5625, 0.1636, 0.5625, 0.1676, 0.5625, 0.1636, 0.625, 0.1636, 0.625, 0.1676, 0.625, 0.1636, 0.6875, 0.1636, 0.6875, 0.1676, 0.6875, 0.1636, 0.75, 0.1636, 0.75, 0.1676, 0.75, 0.1636, 0.8125, 0.1636, 0.8125, 0.1676, 0.8125, 0.1636, 0.875, 0.1636, 0.875, 0.1676, 0.875, 0.1676, 0.875, 0.1636, 0.9375, 0.1636, 0.9375, 0.1636, 1.0, 0.1636, 1.0, 0.1676, 0.0, 0.1634, 0.0625, 0.1634, 0.0625, 0.1636, 0.0625, 0.1636, 0.0625, 0.1634, 0.125, 0.1634, 0.125, 0.1634, 0.1875, 0.1634, 0.1875, 0.1636, 0.1875, 0.1636, 0.1875, 0.1634, 0.25, 0.1634, 0.25, 0.1634, 0.3125, 0.1634, 0.3125, 0.1636, 0.3125, 0.1634, 0.375, 0.1634, 0.375, 0.1636, 0.375, 0.1634, 0.4375, 0.1634, 0.4375, 0.1636, 0.4375, 0.1634, 0.5, 0.1634, 0.5, 0.1636, 0.5, 0.1636, 0.5, 0.1634, 0.5625, 0.1634, 0.5625, 0.1634, 0.625, 0.1634, 0.625, 0.1636, 0.625, 0.1634, 0.6875, 0.1634, 0.6875, 0.1636, 0.6875, 0.1634, 0.75, 0.1634, 0.75, 0.1636, 0.75, 0.1636, 0.75, 0.1634, 0.8125, 0.1634, 0.8125, 0.1634, 0.875, 0.1634, 0.875, 0.1636, 0.875, 0.1634, 0.9375, 0.1634, 0.9375, 0.1636, 0.9375, 0.1634, 1.0, 0.1634, 1.0, 0.1636])
me_beziercurve_005.materials.append(mat_glass_010)
me_beziercurve_005.auto_texspace = False
me_beziercurve_005.update()

# ---- objects
ob_camera = bpy.data.objects.new('Camera', cam_camera)
ob_vulkan_5450 = bpy.data.objects.new('Vulkan 5450', me_beziercurve_004)
ob_vulkan_5450_glas = bpy.data.objects.new('Vulkan 5450 Glas', me_beziercurve_005)

# ---- transforms, parenting, visibility, modifiers, constraints
ob_camera.location = (2.0, -2.0, -0.1)
ob_camera.rotation_euler = (1.745, 0.0, 0.7854)
ob_vulkan_5450.location = (0.0, 0.0, 0.0)
_m = ob_vulkan_5450.modifiers.new('Auto Smooth', 'NODES')
_m.node_group = ng_auto_smooth
_gi = [s.identifier for s in ng_auto_smooth.interface.items_tree if s.item_type == 'SOCKET' and s.in_out == 'INPUT']
_m[_gi[1]] = 0.4555  # Angle
ob_vulkan_5450_glas.location = (0.0, 0.0, 0.0)

# ---- collection membership
scene.collection.objects.link(ob_camera)
scene.collection.objects.link(ob_vulkan_5450)
scene.collection.objects.link(ob_vulkan_5450_glas)

# ---- scene / render settings (as saved in the file)
scene.camera = ob_camera
scene.frame_start = 1; scene.frame_end = 250; scene.frame_set(1)
scene.render.engine = 'CYCLES'
scene.render.resolution_x = 500
scene.render.resolution_y = 500
scene.cycles.sampling_pattern = 'TABULATED_SOBOL'
scene.cycles.use_light_tree = False
scene.view_settings.view_transform = 'Filmic'
bpy.context.view_layer.update()

# ---- added for rendering (the .blend has no usable light): sun
light_auto_sun = bpy.data.lights.new('AutoSun', 'SUN')
light_auto_sun.energy = 3.0
light_auto_sun.angle = 0.0523599
ob_auto_sun = bpy.data.objects.new('AutoSun', light_auto_sun)
scene.collection.objects.link(ob_auto_sun)
ob_auto_sun.rotation_euler = (0.872665, 0.174533, 0.523599)
bpy.context.view_layer.update()
